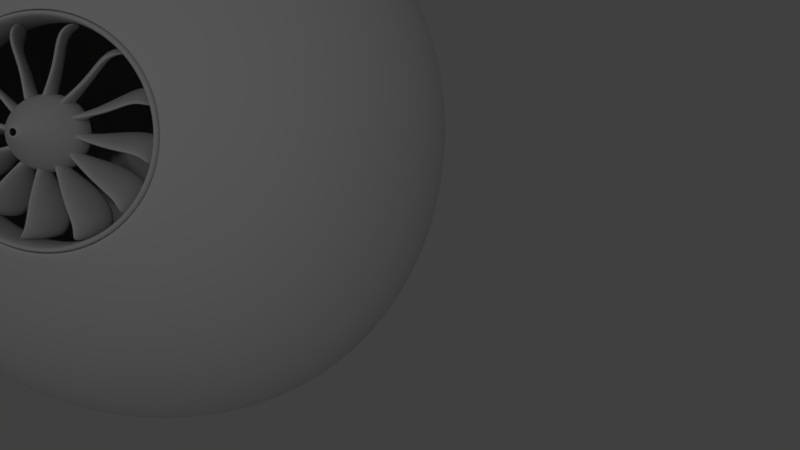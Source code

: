 # Source: practice_sphere_with_turbine.blend  (saved by Blender 2.79.0; exported with 4.5.12 LTS)
import bpy
from mathutils import Matrix  # noqa: F401  (used for matrix-valued properties, if any)

bpy.ops.wm.read_factory_settings(use_empty=True)
scene = bpy.context.scene
scene.name = 'Scene'

# ---- collections
col_collection_1 = bpy.data.collections.new('Collection 1'); scene.collection.children.link(col_collection_1)

# ---- materials (node trees are filled in below, after node groups)
mat_material = bpy.data.materials.new('Material')
mat_material.alpha_threshold = 0.0
mat_material.roughness = 0.5
mat_material.line_color = (0.0, 0.0, 0.0, 1.0)

# ---- material node trees

# ---- world
world_world = bpy.data.worlds.new('World'); scene.world = world_world
world_world.color = (0.05088, 0.05088, 0.05088)
world_world.use_sun_shadow = False
world_world.sun_shadow_jitter_overblur = 0.0
world_world.cycles.sampling_method = 'MANUAL'

# ---- cameras
cam_camera = bpy.data.cameras.new('Camera')
cam_camera.clip_end = 100.0
cam_camera.lens = 35.0
cam_camera.sensor_width = 32.0
cam_camera.sensor_height = 18.0
cam_camera.ortho_scale = 7.314
cam_camera.dof.focus_distance = 0.0

# ---- lights
light_lamp = bpy.data.lights.new('Lamp', 'POINT')
light_lamp.transmission_factor = 0.0
light_lamp.cutoff_distance = 30.0
light_lamp.energy = 100.0
light_lamp.shadow_buffer_clip_start = 1.001
light_lamp.shadow_soft_size = 0.1
light_lamp.shadow_maximum_resolution = 0.006
light_lamp.use_absolute_resolution = True

# ---- meshes
me_cube = bpy.data.meshes.new('Cube')
me_cube.from_pydata([(4.959e-08, 6.566e-08, -0.8419), (0.08577, 4.843e-08, -0.8383), (0.1707, 2.887e-08, -0.8275), (0.2538, 7.451e-09, -0.8094), (0.3342, -1.444e-08, -0.7842), (0.4111, -3.539e-08, -0.7517), (0.4836, -5.681e-08, -0.7122), (0.5507, -7.823e-08, -0.6655), (3.353e-08, -0.08577, -0.8383), (1.723e-08, -0.1707, -0.8275), (0.0, -0.2538, -0.8094), (-1.56e-08, -0.3342, -0.7842), (-2.794e-08, -0.4111, -0.7517), (-4.191e-08, -0.4836, -0.7122), (-6.147e-08, -0.5507, -0.6655), (-0.08577, 8.382e-08, -0.8383), (-0.1707, 1.006e-07, -0.8275), (-0.2538, 1.192e-07, -0.8094), (-0.3342, 1.353e-07, -0.7842), (-0.4111, 1.471e-07, -0.7517), (-0.4836, 1.602e-07, -0.7122), (-0.5507, 1.695e-07, -0.6655), (6.147e-08, 0.08577, -0.8383), (7.497e-08, 0.1707, -0.8275), (8.941e-08, 0.2538, -0.8094), (1.015e-07, 0.3342, -0.7842), (1.118e-07, 0.4111, -0.7517), (1.22e-07, 0.4836, -0.7122), (1.322e-07, 0.5507, -0.6655), (0.0854, 0.0854, -0.8347), (0.1699, 0.08445, -0.8239), (0.2527, 0.08312, -0.8059), (0.3327, 0.0816, -0.7808), (0.4093, 0.08008, -0.7485), (0.4815, 0.07875, -0.7091), (0.5483, 0.0778, -0.6626), (0.08445, 0.1699, -0.8239), (0.168, 0.168, -0.8132), (0.2498, 0.1653, -0.7955), (0.3289, 0.1622, -0.7707), (0.4046, 0.1591, -0.7389), (0.4758, 0.1563, -0.7001), (0.5417, 0.1544, -0.6543), (0.08312, 0.2527, -0.8059), (0.1653, 0.2498, -0.7955), (0.2457, 0.2457, -0.7782), (0.3234, 0.241, -0.7541), (0.3975, 0.2361, -0.7233), (0.4672, 0.2316, -0.6856), (0.5316, 0.2284, -0.6412), (0.0816, 0.3327, -0.7808), (0.1622, 0.3289, -0.7707), (0.241, 0.3234, -0.7541), (0.3169, 0.3169, -0.7311), (0.3889, 0.3099, -0.7018), (0.4564, 0.3035, -0.666), (0.5186, 0.2988, -0.6237), (0.08008, 0.4093, -0.7485), (0.1591, 0.4046, -0.7389), (0.2361, 0.3975, -0.7233), (0.3099, 0.3889, -0.7018), (0.3795, 0.3795, -0.6747), (0.4442, 0.3707, -0.6416), (0.5034, 0.3642, -0.6023), (0.07875, 0.4815, -0.7091), (0.1563, 0.4758, -0.7001), (0.2316, 0.4672, -0.6856), (0.3035, 0.4564, -0.666), (0.3707, 0.4442, -0.6416), (0.4324, 0.4324, -0.6122), (0.4879, 0.423, -0.5775), (0.0778, 0.5483, -0.6626), (0.1544, 0.5417, -0.6543), (0.2284, 0.5316, -0.6412), (0.2988, 0.5186, -0.6237), (0.3642, 0.5034, -0.6023), (0.423, 0.4879, -0.5775), (0.4739, 0.4739, -0.5498), (0.08539, -0.08539, -0.8347), (0.08445, -0.1699, -0.8239), (0.08312, -0.2527, -0.8059), (0.0816, -0.3327, -0.7808), (0.08008, -0.4093, -0.7485), (0.07875, -0.4815, -0.7091), (0.0778, -0.5483, -0.6626), (0.1699, -0.08445, -0.8239), (0.168, -0.168, -0.8132), (0.1653, -0.2498, -0.7955), (0.1622, -0.3289, -0.7707), (0.1591, -0.4046, -0.7389), (0.1563, -0.4758, -0.7001), (0.1544, -0.5417, -0.6543), (0.2527, -0.08312, -0.8059), (0.2498, -0.1653, -0.7955), (0.2457, -0.2457, -0.7782), (0.241, -0.3234, -0.7541), (0.2361, -0.3975, -0.7233), (0.2316, -0.4672, -0.6856), (0.2284, -0.5316, -0.6412), (0.3327, -0.0816, -0.7808), (0.3289, -0.1622, -0.7707), (0.3234, -0.241, -0.7541), (0.3169, -0.3169, -0.7311), (0.3099, -0.3889, -0.7018), (0.3035, -0.4564, -0.666), (0.2988, -0.5186, -0.6237), (0.4093, -0.08008, -0.7485), (0.4046, -0.1591, -0.7389), (0.3975, -0.2361, -0.7233), (0.3889, -0.3099, -0.7018), (0.3795, -0.3795, -0.6747), (0.3707, -0.4442, -0.6416), (0.3642, -0.5034, -0.6023), (0.4815, -0.07875, -0.7091), (0.4758, -0.1563, -0.7001), (0.4672, -0.2316, -0.6856), (0.4564, -0.3035, -0.666), (0.4442, -0.3707, -0.6416), (0.4324, -0.4324, -0.6122), (0.423, -0.4879, -0.5775), (0.5483, -0.0778, -0.6626), (0.5417, -0.1544, -0.6543), (0.5316, -0.2284, -0.6412), (0.5186, -0.2988, -0.6237), (0.5034, -0.3642, -0.6023), (0.4879, -0.423, -0.5775), (0.4739, -0.4739, -0.5498), (-0.08539, -0.08539, -0.8347), (-0.1699, -0.08445, -0.8239), (-0.2527, -0.08312, -0.8059), (-0.3327, -0.0816, -0.7808), (-0.4093, -0.08008, -0.7485), (-0.4815, -0.07875, -0.7091), (-0.5483, -0.0778, -0.6626), (-0.08445, -0.1699, -0.8239), (-0.168, -0.168, -0.8132), (-0.2498, -0.1653, -0.7955), (-0.3289, -0.1622, -0.7707), (-0.4046, -0.1591, -0.7389), (-0.4758, -0.1563, -0.7001), (-0.5417, -0.1544, -0.6543), (-0.08312, -0.2527, -0.8059), (-0.1653, -0.2498, -0.7955), (-0.2457, -0.2457, -0.7782), (-0.3234, -0.241, -0.7541), (-0.3975, -0.2361, -0.7233), (-0.4672, -0.2316, -0.6856), (-0.5316, -0.2284, -0.6412), (-0.0816, -0.3327, -0.7808), (-0.1622, -0.3289, -0.7707), (-0.241, -0.3234, -0.7541), (-0.3169, -0.3169, -0.7311), (-0.3889, -0.3099, -0.7018), (-0.4564, -0.3035, -0.666), (-0.5186, -0.2988, -0.6237), (-0.08008, -0.4093, -0.7485), (-0.1591, -0.4046, -0.7389), (-0.2361, -0.3975, -0.7233), (-0.3099, -0.3889, -0.7018), (-0.3795, -0.3795, -0.6747), (-0.4442, -0.3707, -0.6416), (-0.5034, -0.3642, -0.6023), (-0.07875, -0.4815, -0.7091), (-0.1563, -0.4758, -0.7001), (-0.2316, -0.4672, -0.6856), (-0.3035, -0.4564, -0.666), (-0.3707, -0.4442, -0.6416), (-0.4324, -0.4324, -0.6122), (-0.4879, -0.423, -0.5775), (-0.0778, -0.5483, -0.6626), (-0.1544, -0.5417, -0.6543), (-0.2284, -0.5316, -0.6412), (-0.2988, -0.5186, -0.6237), (-0.3642, -0.5034, -0.6023), (-0.423, -0.4879, -0.5775), (-0.4739, -0.4739, -0.5498), (-0.08539, 0.0854, -0.8347), (-0.08445, 0.1699, -0.8239), (-0.08312, 0.2527, -0.8059), (-0.0816, 0.3327, -0.7808), (-0.08008, 0.4093, -0.7485), (-0.07875, 0.4815, -0.7091), (-0.0778, 0.5483, -0.6626), (-0.1699, 0.08445, -0.8239), (-0.168, 0.168, -0.8132), (-0.1653, 0.2498, -0.7955), (-0.1622, 0.3289, -0.7707), (-0.1591, 0.4046, -0.7389), (-0.1563, 0.4758, -0.7001), (-0.1544, 0.5417, -0.6543), (-0.2527, 0.08312, -0.8059), (-0.2498, 0.1653, -0.7955), (-0.2457, 0.2457, -0.7782), (-0.241, 0.3234, -0.7541), (-0.2361, 0.3975, -0.7233), (-0.2316, 0.4672, -0.6856), (-0.2284, 0.5316, -0.6412), (-0.3327, 0.0816, -0.7808), (-0.3289, 0.1622, -0.7707), (-0.3234, 0.241, -0.7541), (-0.3169, 0.3169, -0.7311), (-0.3099, 0.3889, -0.7018), (-0.3035, 0.4564, -0.666), (-0.2988, 0.5186, -0.6237), (-0.4093, 0.08008, -0.7485), (-0.4046, 0.1591, -0.7389), (-0.3975, 0.2361, -0.7233), (-0.3889, 0.3099, -0.7018), (-0.3795, 0.3795, -0.6747), (-0.3707, 0.4442, -0.6416), (-0.3642, 0.5034, -0.6023), (-0.4815, 0.07875, -0.7091), (-0.4758, 0.1563, -0.7001), (-0.4672, 0.2316, -0.6856), (-0.4564, 0.3035, -0.666), (-0.4442, 0.3707, -0.6416), (-0.4324, 0.4324, -0.6122), (-0.423, 0.4879, -0.5775), (-0.5483, 0.0778, -0.6626), (-0.5417, 0.1544, -0.6543), (-0.5316, 0.2284, -0.6412), (-0.5186, 0.2988, -0.6237), (-0.5034, 0.3642, -0.6023), (-0.4879, 0.423, -0.5775), (-0.4739, 0.4739, -0.5498), (-6.333e-08, -1.703e-07, 0.8419), (-3.725e-08, 0.08577, 0.8383), (-7.451e-09, 0.1707, 0.8275), (2.049e-08, 0.2538, 0.8094), (4.61e-08, 0.3342, 0.7842), (6.706e-08, 0.4111, 0.7517), (9.034e-08, 0.4836, 0.7122), (1.136e-07, 0.5507, 0.6655), (-0.08577, -1.397e-07, 0.8383), (-0.1707, -1.09e-07, 0.8275), (-0.2538, -7.823e-08, 0.8094), (-0.3342, -4.75e-08, 0.7842), (-0.4111, -2.049e-08, 0.7517), (-0.4836, 7.451e-09, 0.7122), (-0.5507, 3.539e-08, 0.6655), (-9.127e-08, -0.08577, 0.8383), (-1.206e-07, -0.1707, 0.8275), (-1.471e-07, -0.2538, 0.8094), (-1.73e-07, -0.3342, 0.7842), (-1.956e-07, -0.4111, 0.7517), (-2.114e-07, -0.4836, 0.7122), (-2.31e-07, -0.5507, 0.6655), (0.08577, -1.993e-07, 0.8383), (0.1707, -2.263e-07, 0.8275), (0.2538, -2.459e-07, 0.8094), (0.3342, -2.654e-07, 0.7842), (0.3855, -2.735e-07, 0.7676), (0.08539, 0.08539, 0.8347), (0.08445, 0.1699, 0.8239), (0.08312, 0.2527, 0.8059), (0.0816, 0.3327, 0.7808), (0.08008, 0.4093, 0.7485), (0.07875, 0.4815, 0.7091), (0.0778, 0.5483, 0.6626), (0.1699, 0.08445, 0.8239), (0.168, 0.168, 0.8132), (0.1653, 0.2498, 0.7955), (0.1622, 0.3289, 0.7707), (0.1591, 0.4046, 0.7389), (0.1563, 0.4758, 0.7001), (0.1544, 0.5417, 0.6543), (0.2527, 0.08312, 0.8059), (0.2498, 0.1653, 0.7955), (0.2457, 0.2457, 0.7782), (0.241, 0.3234, 0.7541), (0.2361, 0.3975, 0.7233), (0.2316, 0.4672, 0.6856), (0.2284, 0.5316, 0.6412), (0.3327, 0.0816, 0.7808), (0.3289, 0.1622, 0.7707), (0.3234, 0.241, 0.7541), (0.3169, 0.3169, 0.7311), (0.3099, 0.3889, 0.7018), (0.3035, 0.4564, 0.666), (0.2988, 0.5186, 0.6237), (0.392, 0.06993, 0.7611), (0.4111, 0.1351, 0.742), (0.4415, 0.1911, 0.7117), (0.3889, 0.3099, 0.7018), (0.3795, 0.3795, 0.6747), (0.3707, 0.4442, 0.6416), (0.3642, 0.5034, 0.6023), (0.481, 0.234, 0.6721), (0.4564, 0.3035, 0.666), (0.4442, 0.3707, 0.6416), (0.4324, 0.4324, 0.6122), (0.423, 0.4879, 0.5775), (0.5271, 0.261, 0.626), (0.5186, 0.2988, 0.6237), (0.5034, 0.3642, 0.6023), (0.4879, 0.423, 0.5775), (0.4739, 0.4739, 0.5498), (-0.08539, 0.08539, 0.8347), (-0.1699, 0.08445, 0.8239), (-0.2527, 0.08312, 0.8059), (-0.3327, 0.0816, 0.7808), (-0.4093, 0.08008, 0.7485), (-0.4815, 0.07875, 0.7091), (-0.5483, 0.0778, 0.6626), (-0.08445, 0.1699, 0.8239), (-0.168, 0.168, 0.8132), (-0.2498, 0.1653, 0.7955), (-0.3289, 0.1622, 0.7707), (-0.4046, 0.1591, 0.7389), (-0.4758, 0.1563, 0.7001), (-0.5417, 0.1544, 0.6543), (-0.08312, 0.2527, 0.8059), (-0.1653, 0.2498, 0.7955), (-0.2457, 0.2457, 0.7782), (-0.3234, 0.241, 0.7541), (-0.3975, 0.2361, 0.7233), (-0.4672, 0.2316, 0.6856), (-0.5316, 0.2284, 0.6412), (-0.0816, 0.3327, 0.7808), (-0.1622, 0.3289, 0.7707), (-0.241, 0.3234, 0.7541), (-0.3169, 0.3169, 0.7311), (-0.3889, 0.3099, 0.7018), (-0.4564, 0.3035, 0.666), (-0.5186, 0.2988, 0.6237), (-0.08008, 0.4093, 0.7485), (-0.1591, 0.4046, 0.7389), (-0.2361, 0.3975, 0.7233), (-0.3099, 0.3889, 0.7018), (-0.3795, 0.3795, 0.6747), (-0.4442, 0.3707, 0.6416), (-0.5034, 0.3642, 0.6023), (-0.07875, 0.4815, 0.7091), (-0.1563, 0.4758, 0.7001), (-0.2316, 0.4672, 0.6856), (-0.3035, 0.4564, 0.666), (-0.3707, 0.4442, 0.6416), (-0.4324, 0.4324, 0.6122), (-0.4879, 0.423, 0.5775), (-0.0778, 0.5483, 0.6626), (-0.1544, 0.5417, 0.6543), (-0.2284, 0.5316, 0.6412), (-0.2988, 0.5186, 0.6237), (-0.3642, 0.5034, 0.6023), (-0.423, 0.4879, 0.5775), (-0.4739, 0.4739, 0.5498), (-0.0854, -0.0854, 0.8347), (-0.08445, -0.1699, 0.8239), (-0.08312, -0.2527, 0.8059), (-0.0816, -0.3327, 0.7808), (-0.08008, -0.4093, 0.7485), (-0.07875, -0.4815, 0.7091), (-0.0778, -0.5483, 0.6626), (-0.1699, -0.08445, 0.8239), (-0.168, -0.168, 0.8132), (-0.1653, -0.2498, 0.7955), (-0.1622, -0.3289, 0.7707), (-0.1591, -0.4046, 0.7389), (-0.1563, -0.4758, 0.7001), (-0.1544, -0.5417, 0.6543), (-0.2527, -0.08312, 0.8059), (-0.2498, -0.1653, 0.7955), (-0.2457, -0.2457, 0.7782), (-0.241, -0.3234, 0.7541), (-0.2361, -0.3975, 0.7233), (-0.2316, -0.4672, 0.6856), (-0.2284, -0.5316, 0.6412), (-0.3327, -0.0816, 0.7808), (-0.3289, -0.1622, 0.7707), (-0.3234, -0.241, 0.7541), (-0.3169, -0.3169, 0.7311), (-0.3099, -0.3889, 0.7018), (-0.3035, -0.4564, 0.666), (-0.2988, -0.5186, 0.6237), (-0.4093, -0.08008, 0.7485), (-0.4046, -0.1591, 0.7389), (-0.3975, -0.2361, 0.7233), (-0.3889, -0.3099, 0.7018), (-0.3795, -0.3795, 0.6747), (-0.3707, -0.4442, 0.6416), (-0.3642, -0.5034, 0.6023), (-0.4815, -0.07875, 0.7091), (-0.4758, -0.1563, 0.7001), (-0.4672, -0.2316, 0.6856), (-0.4564, -0.3035, 0.666), (-0.4442, -0.3707, 0.6416), (-0.4324, -0.4324, 0.6122), (-0.423, -0.4879, 0.5775), (-0.5483, -0.0778, 0.6626), (-0.5417, -0.1544, 0.6543), (-0.5316, -0.2284, 0.6412), (-0.5186, -0.2988, 0.6237), (-0.5034, -0.3642, 0.6023), (-0.4879, -0.423, 0.5775), (-0.4739, -0.4739, 0.5498), (0.08539, -0.0854, 0.8347), (0.1699, -0.08445, 0.8239), (0.2527, -0.08312, 0.8059), (0.3327, -0.0816, 0.7808), (0.392, -0.06994, 0.7611), (0.08445, -0.1699, 0.8239), (0.168, -0.168, 0.8132), (0.2498, -0.1653, 0.7955), (0.3289, -0.1622, 0.7707), (0.4111, -0.1351, 0.742), (0.08312, -0.2527, 0.8059), (0.1653, -0.2498, 0.7955), (0.2457, -0.2457, 0.7782), (0.3234, -0.241, 0.7541), (0.4415, -0.1911, 0.7117), (0.481, -0.234, 0.6721), (0.5271, -0.261, 0.626), (0.0816, -0.3327, 0.7808), (0.1622, -0.3289, 0.7707), (0.241, -0.3234, 0.7541), (0.3169, -0.3169, 0.7311), (0.3889, -0.3099, 0.7018), (0.4564, -0.3035, 0.666), (0.5186, -0.2988, 0.6237), (0.08008, -0.4093, 0.7485), (0.1591, -0.4046, 0.7389), (0.2361, -0.3975, 0.7233), (0.3099, -0.3889, 0.7018), (0.3795, -0.3795, 0.6747), (0.4442, -0.3707, 0.6416), (0.5034, -0.3642, 0.6023), (0.07875, -0.4815, 0.7091), (0.1563, -0.4758, 0.7001), (0.2316, -0.4672, 0.6856), (0.3035, -0.4564, 0.666), (0.3707, -0.4442, 0.6416), (0.4324, -0.4324, 0.6122), (0.4879, -0.423, 0.5775), (0.0778, -0.5483, 0.6626), (0.1544, -0.5417, 0.6543), (0.2284, -0.5316, 0.6412), (0.2988, -0.5186, 0.6237), (0.3642, -0.5034, 0.6023), (0.423, -0.4879, 0.5775), (0.4739, -0.4739, 0.5498), (0.8419, -2.778e-07, 0.0), (0.8383, 0.08577, 0.0), (0.8275, 0.1707, 0.0), (0.8094, 0.2538, 0.0), (0.7842, 0.3342, -2.328e-10), (0.7517, 0.4111, 0.0), (0.7122, 0.4836, 4.657e-10), (0.6655, 0.5507, 0.0), (0.8383, -2.943e-07, 0.08577), (0.8275, -3.101e-07, 0.1707), (0.8094, -3.204e-07, 0.2538), (0.7842, -3.264e-07, 0.3342), (0.7676, -3.3e-07, 0.3855), (0.8383, -0.08578, 0.0), (0.8275, -0.1707, 0.0), (0.8094, -0.2538, 0.0), (0.7842, -0.3342, 2.328e-10), (0.7517, -0.4111, 0.0), (0.7122, -0.4836, -4.657e-10), (0.6655, -0.5507, 0.0), (0.8383, -2.608e-07, -0.08577), (0.8275, -2.384e-07, -0.1707), (0.8094, -2.179e-07, -0.2538), (0.7842, -1.942e-07, -0.3342), (0.7517, -1.695e-07, -0.4111), (0.7122, -1.499e-07, -0.4836), (0.6655, -1.248e-07, -0.5507), (0.8347, 0.08539, -0.08539), (0.8239, 0.1699, -0.08445), (0.8059, 0.2527, -0.08312), (0.7808, 0.3327, -0.0816), (0.7485, 0.4093, -0.08008), (0.7091, 0.4815, -0.07875), (0.6626, 0.5483, -0.0778), (0.8239, 0.08445, -0.1699), (0.8132, 0.168, -0.168), (0.7955, 0.2498, -0.1653), (0.7707, 0.3289, -0.1622), (0.7389, 0.4046, -0.1591), (0.7001, 0.4758, -0.1563), (0.6543, 0.5417, -0.1544), (0.8059, 0.08312, -0.2527), (0.7955, 0.1653, -0.2498), (0.7782, 0.2457, -0.2457), (0.7541, 0.3234, -0.241), (0.7233, 0.3975, -0.2361), (0.6856, 0.4672, -0.2316), (0.6412, 0.5316, -0.2284), (0.7808, 0.0816, -0.3327), (0.7707, 0.1622, -0.3289), (0.7541, 0.241, -0.3234), (0.7311, 0.3169, -0.3169), (0.7018, 0.3889, -0.3099), (0.666, 0.4564, -0.3035), (0.6237, 0.5186, -0.2988), (0.7485, 0.08008, -0.4093), (0.7389, 0.1591, -0.4046), (0.7233, 0.2361, -0.3975), (0.7018, 0.3099, -0.3889), (0.6747, 0.3795, -0.3795), (0.6416, 0.4442, -0.3707), (0.6023, 0.5034, -0.3642), (0.7091, 0.07875, -0.4815), (0.7001, 0.1563, -0.4758), (0.6856, 0.2316, -0.4672), (0.666, 0.3035, -0.4564), (0.6416, 0.3707, -0.4442), (0.6122, 0.4324, -0.4324), (0.5775, 0.4879, -0.423), (0.6626, 0.0778, -0.5483), (0.6543, 0.1544, -0.5417), (0.6412, 0.2284, -0.5316), (0.6237, 0.2988, -0.5186), (0.6023, 0.3642, -0.5034), (0.5775, 0.423, -0.4879), (0.5498, 0.4739, -0.4739), (0.8347, 0.08539, 0.08539), (0.8239, 0.08445, 0.1699), (0.8059, 0.08312, 0.2527), (0.7808, 0.0816, 0.3327), (0.7611, 0.06993, 0.392), (0.8239, 0.1699, 0.08445), (0.8132, 0.168, 0.168), (0.7955, 0.1653, 0.2498), (0.7707, 0.1622, 0.3289), (0.742, 0.1351, 0.4111), (0.8059, 0.2527, 0.08312), (0.7955, 0.2498, 0.1653), (0.7782, 0.2457, 0.2457), (0.7541, 0.241, 0.3234), (0.7117, 0.1911, 0.4415), (0.6721, 0.234, 0.481), (0.626, 0.261, 0.5271), (0.7808, 0.3327, 0.0816), (0.7707, 0.3289, 0.1622), (0.7541, 0.3234, 0.241), (0.7311, 0.3169, 0.3169), (0.7018, 0.3099, 0.3889), (0.666, 0.3035, 0.4564), (0.6237, 0.2988, 0.5186), (0.7485, 0.4093, 0.08008), (0.7389, 0.4046, 0.1591), (0.7233, 0.3975, 0.2361), (0.7018, 0.3889, 0.3099), (0.6747, 0.3795, 0.3795), (0.6416, 0.3707, 0.4442), (0.6023, 0.3642, 0.5034), (0.7091, 0.4815, 0.07875), (0.7001, 0.4758, 0.1563), (0.6856, 0.4672, 0.2316), (0.666, 0.4564, 0.3035), (0.6416, 0.4442, 0.3707), (0.6122, 0.4324, 0.4324), (0.5775, 0.423, 0.4879), (0.6626, 0.5483, 0.0778), (0.6543, 0.5417, 0.1544), (0.6412, 0.5316, 0.2284), (0.6237, 0.5186, 0.2988), (0.6023, 0.5034, 0.3642), (0.5775, 0.4879, 0.423), (0.5498, 0.4739, 0.4739), (0.8347, -0.0854, 0.08539), (0.8239, -0.1699, 0.08445), (0.8059, -0.2527, 0.08312), (0.7808, -0.3327, 0.0816), (0.7485, -0.4093, 0.08008), (0.7091, -0.4815, 0.07875), (0.6626, -0.5483, 0.0778), (0.8239, -0.08445, 0.1699), (0.8132, -0.168, 0.168), (0.7955, -0.2498, 0.1653), (0.7707, -0.3289, 0.1622), (0.7389, -0.4046, 0.1591), (0.7001, -0.4758, 0.1563), (0.6543, -0.5417, 0.1544), (0.8059, -0.08312, 0.2527), (0.7955, -0.1653, 0.2498), (0.7782, -0.2457, 0.2457), (0.7541, -0.3234, 0.241), (0.7233, -0.3975, 0.2361), (0.6856, -0.4672, 0.2316), (0.6412, -0.5316, 0.2284), (0.7808, -0.0816, 0.3327), (0.7707, -0.1622, 0.3289), (0.7541, -0.241, 0.3234), (0.7311, -0.3169, 0.3169), (0.7018, -0.3889, 0.3099), (0.666, -0.4564, 0.3035), (0.6237, -0.5186, 0.2988), (0.7611, -0.06994, 0.392), (0.742, -0.1351, 0.4111), (0.7117, -0.1911, 0.4415), (0.7018, -0.3099, 0.3889), (0.6747, -0.3795, 0.3795), (0.6416, -0.4442, 0.3707), (0.6023, -0.5034, 0.3642), (0.6721, -0.234, 0.481), (0.666, -0.3035, 0.4564), (0.6416, -0.3707, 0.4442), (0.6122, -0.4324, 0.4324), (0.5775, -0.4879, 0.423), (0.626, -0.261, 0.5271), (0.6237, -0.2988, 0.5186), (0.6023, -0.3642, 0.5034), (0.5775, -0.423, 0.4879), (0.5498, -0.4739, 0.4739), (0.8347, -0.0854, -0.08539), (0.8239, -0.08445, -0.1699), (0.8059, -0.08312, -0.2527), (0.7808, -0.0816, -0.3327), (0.7485, -0.08008, -0.4093), (0.7091, -0.07875, -0.4815), (0.6626, -0.0778, -0.5483), (0.8239, -0.1699, -0.08445), (0.8132, -0.168, -0.168), (0.7955, -0.1653, -0.2498), (0.7707, -0.1622, -0.3289), (0.7389, -0.1591, -0.4046), (0.7001, -0.1563, -0.4758), (0.6543, -0.1544, -0.5417), (0.8059, -0.2527, -0.08312), (0.7955, -0.2498, -0.1653), (0.7782, -0.2457, -0.2457), (0.7541, -0.241, -0.3234), (0.7233, -0.2361, -0.3975), (0.6856, -0.2316, -0.4672), (0.6412, -0.2284, -0.5316), (0.7808, -0.3327, -0.0816), (0.7707, -0.3289, -0.1622), (0.7541, -0.3234, -0.241), (0.7311, -0.3169, -0.3169), (0.7018, -0.3099, -0.3889), (0.666, -0.3035, -0.4564), (0.6237, -0.2988, -0.5186), (0.7485, -0.4093, -0.08008), (0.7389, -0.4046, -0.1591), (0.7233, -0.3975, -0.2361), (0.7018, -0.3889, -0.3099), (0.6747, -0.3795, -0.3795), (0.6416, -0.3707, -0.4442), (0.6023, -0.3642, -0.5034), (0.7091, -0.4815, -0.07875), (0.7001, -0.4758, -0.1563), (0.6856, -0.4672, -0.2316), (0.666, -0.4564, -0.3035), (0.6416, -0.4442, -0.3707), (0.6122, -0.4324, -0.4324), (0.5775, -0.423, -0.4879), (0.6626, -0.5483, -0.0778), (0.6543, -0.5417, -0.1544), (0.6412, -0.5316, -0.2284), (0.6237, -0.5186, -0.2988), (0.6023, -0.5034, -0.3642), (0.5775, -0.4879, -0.423), (0.5498, -0.4739, -0.4739), (-2.309e-07, -0.8419, 0.0), (0.08577, -0.8383, 0.0), (0.1707, -0.8275, 0.0), (0.2538, -0.8094, 0.0), (0.3342, -0.7842, -2.328e-10), (0.4111, -0.7517, 0.0), (0.4836, -0.7122, 4.657e-10), (0.5507, -0.6655, 0.0), (-2.459e-07, -0.8383, 0.08577), (-2.552e-07, -0.8275, 0.1707), (-2.626e-07, -0.8094, 0.2538), (-2.659e-07, -0.7842, 0.3342), (-2.682e-07, -0.7517, 0.4111), (-2.673e-07, -0.7122, 0.4836), (-2.608e-07, -0.6655, 0.5507), (-0.08577, -0.8383, 0.0), (-0.1707, -0.8275, 0.0), (-0.2538, -0.8094, 0.0), (-0.3342, -0.7842, 2.328e-10), (-0.4111, -0.7517, 0.0), (-0.4836, -0.7122, -4.657e-10), (-0.5507, -0.6655, 0.0), (-2.161e-07, -0.8383, -0.08577), (-2.002e-07, -0.8275, -0.1707), (-1.807e-07, -0.8094, -0.2538), (-1.609e-07, -0.7842, -0.3342), (-1.397e-07, -0.7517, -0.4111), (-1.183e-07, -0.7122, -0.4836), (-9.872e-08, -0.6655, -0.5507), (0.08539, -0.8347, -0.08539), (0.1699, -0.8239, -0.08445), (0.2527, -0.8059, -0.08312), (0.3327, -0.7808, -0.0816), (0.4093, -0.7485, -0.08008), (0.4815, -0.7091, -0.07875), (0.5483, -0.6626, -0.0778), (0.08445, -0.8239, -0.1699), (0.168, -0.8132, -0.168), (0.2498, -0.7955, -0.1653), (0.3289, -0.7707, -0.1622), (0.4046, -0.7389, -0.1591), (0.4758, -0.7001, -0.1563), (0.5417, -0.6543, -0.1544), (0.08312, -0.8059, -0.2527), (0.1653, -0.7955, -0.2498), (0.2457, -0.7782, -0.2457), (0.3234, -0.7541, -0.241), (0.3975, -0.7233, -0.2361), (0.4672, -0.6856, -0.2316), (0.5316, -0.6412, -0.2284), (0.0816, -0.7808, -0.3327), (0.1622, -0.7707, -0.3289), (0.241, -0.7541, -0.3234), (0.3169, -0.7311, -0.3169), (0.3889, -0.7018, -0.3099), (0.4564, -0.666, -0.3035), (0.5186, -0.6237, -0.2988), (0.08008, -0.7485, -0.4093), (0.1591, -0.7389, -0.4046), (0.2361, -0.7233, -0.3975), (0.3099, -0.7018, -0.3889), (0.3795, -0.6747, -0.3795), (0.4442, -0.6416, -0.3707), (0.5034, -0.6023, -0.3642), (0.07875, -0.7091, -0.4815), (0.1563, -0.7001, -0.4758), (0.2316, -0.6856, -0.4672), (0.3035, -0.666, -0.4564), (0.3707, -0.6416, -0.4442), (0.4324, -0.6122, -0.4324), (0.4879, -0.5775, -0.423), (0.0778, -0.6626, -0.5483), (0.1544, -0.6543, -0.5417), (0.2284, -0.6412, -0.5316), (0.2988, -0.6237, -0.5186), (0.3642, -0.6023, -0.5034), (0.423, -0.5775, -0.4879), (0.4739, -0.5498, -0.4739), (0.08539, -0.8347, 0.08539), (0.08445, -0.8239, 0.1699), (0.08312, -0.8059, 0.2527), (0.0816, -0.7808, 0.3327), (0.08008, -0.7485, 0.4093), (0.07875, -0.7091, 0.4815), (0.0778, -0.6626, 0.5483), (0.1699, -0.8239, 0.08445), (0.168, -0.8132, 0.168), (0.1653, -0.7955, 0.2498), (0.1622, -0.7707, 0.3289), (0.1591, -0.7389, 0.4046), (0.1563, -0.7001, 0.4758), (0.1544, -0.6543, 0.5417), (0.2527, -0.8059, 0.08312), (0.2498, -0.7955, 0.1653), (0.2457, -0.7782, 0.2457), (0.241, -0.7541, 0.3234), (0.2361, -0.7233, 0.3975), (0.2316, -0.6856, 0.4672), (0.2284, -0.6412, 0.5316), (0.3327, -0.7808, 0.0816), (0.3289, -0.7707, 0.1622), (0.3234, -0.7541, 0.241), (0.3169, -0.7311, 0.3169), (0.3099, -0.7018, 0.3889), (0.3035, -0.666, 0.4564), (0.2988, -0.6237, 0.5186), (0.4093, -0.7485, 0.08008), (0.4046, -0.7389, 0.1591), (0.3975, -0.7233, 0.2361), (0.3889, -0.7018, 0.3099), (0.3795, -0.6747, 0.3795), (0.3707, -0.6416, 0.4442), (0.3642, -0.6023, 0.5034), (0.4815, -0.7091, 0.07875), (0.4758, -0.7001, 0.1563), (0.4672, -0.6856, 0.2316), (0.4564, -0.666, 0.3035), (0.4442, -0.6416, 0.3707), (0.4324, -0.6122, 0.4324), (0.423, -0.5775, 0.4879), (0.5483, -0.6626, 0.0778), (0.5417, -0.6543, 0.1544), (0.5316, -0.6412, 0.2284), (0.5186, -0.6237, 0.2988), (0.5034, -0.6023, 0.3642), (0.4879, -0.5775, 0.423), (0.4739, -0.5498, 0.4739), (-0.0854, -0.8347, 0.08539), (-0.1699, -0.8239, 0.08445), (-0.2527, -0.8059, 0.08312), (-0.3327, -0.7808, 0.0816), (-0.4093, -0.7485, 0.08008), (-0.4815, -0.7091, 0.07875), (-0.5483, -0.6626, 0.0778), (-0.08445, -0.8239, 0.1699), (-0.168, -0.8132, 0.168), (-0.2498, -0.7955, 0.1653), (-0.3289, -0.7707, 0.1622), (-0.4046, -0.7389, 0.1591), (-0.4758, -0.7001, 0.1563), (-0.5417, -0.6543, 0.1544), (-0.08312, -0.8059, 0.2527), (-0.1653, -0.7955, 0.2498), (-0.2457, -0.7782, 0.2457), (-0.3234, -0.7541, 0.241), (-0.3975, -0.7233, 0.2361), (-0.4672, -0.6856, 0.2316), (-0.5316, -0.6412, 0.2284), (-0.0816, -0.7808, 0.3327), (-0.1622, -0.7707, 0.3289), (-0.241, -0.7541, 0.3234), (-0.3169, -0.7311, 0.3169), (-0.3889, -0.7018, 0.3099), (-0.4564, -0.666, 0.3035), (-0.5186, -0.6237, 0.2988), (-0.08008, -0.7485, 0.4093), (-0.1591, -0.7389, 0.4046), (-0.2361, -0.7233, 0.3975), (-0.3099, -0.7018, 0.3889), (-0.3795, -0.6747, 0.3795), (-0.4442, -0.6416, 0.3707), (-0.5034, -0.6023, 0.3642), (-0.07875, -0.7091, 0.4815), (-0.1563, -0.7001, 0.4758), (-0.2316, -0.6856, 0.4672), (-0.3035, -0.666, 0.4564), (-0.3707, -0.6416, 0.4442), (-0.4324, -0.6122, 0.4324), (-0.4879, -0.5775, 0.423), (-0.0778, -0.6626, 0.5483), (-0.1544, -0.6543, 0.5417), (-0.2284, -0.6412, 0.5316), (-0.2988, -0.6237, 0.5186), (-0.3642, -0.6023, 0.5034), (-0.423, -0.5775, 0.4879), (-0.4739, -0.5498, 0.4739), (-0.0854, -0.8347, -0.08539), (-0.08445, -0.8239, -0.1699), (-0.08312, -0.8059, -0.2527), (-0.0816, -0.7808, -0.3327), (-0.08008, -0.7485, -0.4093), (-0.07875, -0.7091, -0.4815), (-0.0778, -0.6626, -0.5483), (-0.1699, -0.8239, -0.08445), (-0.168, -0.8132, -0.168), (-0.1653, -0.7955, -0.2498), (-0.1622, -0.7707, -0.3289), (-0.1591, -0.7389, -0.4046), (-0.1563, -0.7001, -0.4758), (-0.1544, -0.6543, -0.5417), (-0.2527, -0.8059, -0.08312), (-0.2498, -0.7955, -0.1653), (-0.2457, -0.7782, -0.2457), (-0.241, -0.7541, -0.3234), (-0.2361, -0.7233, -0.3975), (-0.2316, -0.6856, -0.4672), (-0.2284, -0.6412, -0.5316), (-0.3327, -0.7808, -0.0816), (-0.3289, -0.7707, -0.1622), (-0.3234, -0.7541, -0.241), (-0.3169, -0.7311, -0.3169), (-0.3099, -0.7018, -0.3889), (-0.3035, -0.666, -0.4564), (-0.2988, -0.6237, -0.5186), (-0.4093, -0.7485, -0.08008), (-0.4046, -0.7389, -0.1591), (-0.3975, -0.7233, -0.2361), (-0.3889, -0.7018, -0.3099), (-0.3795, -0.6747, -0.3795), (-0.3707, -0.6416, -0.4442), (-0.3642, -0.6023, -0.5034), (-0.4815, -0.7091, -0.07875), (-0.4758, -0.7001, -0.1563), (-0.4672, -0.6856, -0.2316), (-0.4564, -0.666, -0.3035), (-0.4442, -0.6416, -0.3707), (-0.4324, -0.6122, -0.4324), (-0.423, -0.5775, -0.4879), (-0.5483, -0.6626, -0.0778), (-0.5417, -0.6543, -0.1544), (-0.5316, -0.6412, -0.2284), (-0.5186, -0.6237, -0.2988), (-0.5034, -0.6023, -0.3642), (-0.4879, -0.5775, -0.423), (-0.4739, -0.5498, -0.4739), (-0.8419, 1.802e-07, 0.0), (-0.8383, -0.08577, 0.0), (-0.8275, -0.1707, 0.0), (-0.8094, -0.2538, 0.0), (-0.7842, -0.3342, -2.328e-10), (-0.7517, -0.4111, 0.0), (-0.7122, -0.4836, 4.657e-10), (-0.6655, -0.5507, 0.0), (-0.8383, 1.695e-07, 0.08577), (-0.8275, 1.607e-07, 0.1707), (-0.8094, 1.49e-07, 0.2538), (-0.7842, 1.343e-07, 0.3342), (-0.7517, 1.192e-07, 0.4111), (-0.7122, 1.034e-07, 0.4836), (-0.6655, 8.196e-08, 0.5507), (-0.8383, 0.08577, 0.0), (-0.8275, 0.1707, 0.0), (-0.8094, 0.2538, 0.0), (-0.7842, 0.3342, 2.328e-10), (-0.7517, 0.4111, 0.0), (-0.7122, 0.4836, -4.657e-10), (-0.6655, 0.5507, 0.0), (-0.8383, 1.881e-07, -0.08577), (-0.8275, 1.951e-07, -0.1707), (-0.8094, 1.956e-07, -0.2538), (-0.7842, 1.937e-07, -0.3342), (-0.7517, 1.919e-07, -0.4111), (-0.7122, 1.905e-07, -0.4836), (-0.6655, 1.844e-07, -0.5507), (-0.8347, -0.08539, -0.08539), (-0.8239, -0.1699, -0.08445), (-0.8059, -0.2527, -0.08312), (-0.7808, -0.3327, -0.0816), (-0.7485, -0.4093, -0.08008), (-0.7091, -0.4815, -0.07875), (-0.6626, -0.5483, -0.0778), (-0.8239, -0.08445, -0.1699), (-0.8132, -0.168, -0.168), (-0.7955, -0.2498, -0.1653), (-0.7707, -0.3289, -0.1622), (-0.7389, -0.4046, -0.1591), (-0.7001, -0.4758, -0.1563), (-0.6543, -0.5417, -0.1544), (-0.8059, -0.08312, -0.2527), (-0.7955, -0.1653, -0.2498), (-0.7782, -0.2457, -0.2457), (-0.7541, -0.3234, -0.241), (-0.7233, -0.3975, -0.2361), (-0.6856, -0.4672, -0.2316), (-0.6412, -0.5316, -0.2284), (-0.7808, -0.0816, -0.3327), (-0.7707, -0.1622, -0.3289), (-0.7541, -0.241, -0.3234), (-0.7311, -0.3169, -0.3169), (-0.7018, -0.3889, -0.3099), (-0.666, -0.4564, -0.3035), (-0.6237, -0.5186, -0.2988), (-0.7485, -0.08008, -0.4093), (-0.7389, -0.1591, -0.4046), (-0.7233, -0.2361, -0.3975), (-0.7018, -0.3099, -0.3889), (-0.6747, -0.3795, -0.3795), (-0.6416, -0.4442, -0.3707), (-0.6023, -0.5034, -0.3642), (-0.7091, -0.07875, -0.4815), (-0.7001, -0.1563, -0.4758), (-0.6856, -0.2316, -0.4672), (-0.666, -0.3035, -0.4564), (-0.6416, -0.3707, -0.4442), (-0.6122, -0.4324, -0.4324), (-0.5775, -0.4879, -0.423), (-0.6626, -0.0778, -0.5483), (-0.6543, -0.1544, -0.5417), (-0.6412, -0.2284, -0.5316), (-0.6237, -0.2988, -0.5186), (-0.6023, -0.3642, -0.5034), (-0.5775, -0.423, -0.4879), (-0.5498, -0.4739, -0.4739), (-0.8347, -0.08539, 0.08539), (-0.8239, -0.08445, 0.1699), (-0.8059, -0.08312, 0.2527), (-0.7808, -0.0816, 0.3327), (-0.7485, -0.08008, 0.4093), (-0.7091, -0.07875, 0.4815), (-0.6626, -0.0778, 0.5483), (-0.8239, -0.1699, 0.08445), (-0.8132, -0.168, 0.168), (-0.7955, -0.1653, 0.2498), (-0.7707, -0.1622, 0.3289), (-0.7389, -0.1591, 0.4046), (-0.7001, -0.1563, 0.4758), (-0.6543, -0.1544, 0.5417), (-0.8059, -0.2527, 0.08312), (-0.7955, -0.2498, 0.1653), (-0.7782, -0.2457, 0.2457), (-0.7541, -0.241, 0.3234), (-0.7233, -0.2361, 0.3975), (-0.6856, -0.2316, 0.4672), (-0.6412, -0.2284, 0.5316), (-0.7808, -0.3327, 0.0816), (-0.7707, -0.3289, 0.1622), (-0.7541, -0.3234, 0.241), (-0.7311, -0.3169, 0.3169), (-0.7018, -0.3099, 0.3889), (-0.666, -0.3035, 0.4564), (-0.6237, -0.2988, 0.5186), (-0.7485, -0.4093, 0.08008), (-0.7389, -0.4046, 0.1591), (-0.7233, -0.3975, 0.2361), (-0.7018, -0.3889, 0.3099), (-0.6747, -0.3795, 0.3795), (-0.6416, -0.3707, 0.4442), (-0.6023, -0.3642, 0.5034), (-0.7091, -0.4815, 0.07875), (-0.7001, -0.4758, 0.1563), (-0.6856, -0.4672, 0.2316), (-0.666, -0.4564, 0.3035), (-0.6416, -0.4442, 0.3707), (-0.6122, -0.4324, 0.4324), (-0.5775, -0.423, 0.4879), (-0.6626, -0.5483, 0.0778), (-0.6543, -0.5417, 0.1544), (-0.6412, -0.5316, 0.2284), (-0.6237, -0.5186, 0.2988), (-0.6023, -0.5034, 0.3642), (-0.5775, -0.4879, 0.423), (-0.5498, -0.4739, 0.4739), (-0.8347, 0.0854, 0.08539), (-0.8239, 0.1699, 0.08445), (-0.8059, 0.2527, 0.08312), (-0.7808, 0.3327, 0.0816), (-0.7485, 0.4093, 0.08008), (-0.7091, 0.4815, 0.07875), (-0.6626, 0.5483, 0.0778), (-0.8239, 0.08445, 0.1699), (-0.8132, 0.168, 0.168), (-0.7955, 0.2498, 0.1653), (-0.7707, 0.3289, 0.1622), (-0.7389, 0.4046, 0.1591), (-0.7001, 0.4758, 0.1563), (-0.6543, 0.5417, 0.1544), (-0.8059, 0.08312, 0.2527), (-0.7955, 0.1653, 0.2498), (-0.7782, 0.2457, 0.2457), (-0.7541, 0.3234, 0.241), (-0.7233, 0.3975, 0.2361), (-0.6856, 0.4672, 0.2316), (-0.6412, 0.5316, 0.2284), (-0.7808, 0.0816, 0.3327), (-0.7707, 0.1622, 0.3289), (-0.7541, 0.241, 0.3234), (-0.7311, 0.3169, 0.3169), (-0.7018, 0.3889, 0.3099), (-0.666, 0.4564, 0.3035), (-0.6237, 0.5186, 0.2988), (-0.7485, 0.08008, 0.4093), (-0.7389, 0.1591, 0.4046), (-0.7233, 0.2361, 0.3975), (-0.7018, 0.3099, 0.3889), (-0.6747, 0.3795, 0.3795), (-0.6416, 0.4442, 0.3707), (-0.6023, 0.5034, 0.3642), (-0.7091, 0.07875, 0.4815), (-0.7001, 0.1563, 0.4758), (-0.6856, 0.2316, 0.4672), (-0.666, 0.3035, 0.4564), (-0.6416, 0.3707, 0.4442), (-0.6122, 0.4324, 0.4324), (-0.5775, 0.4879, 0.423), (-0.6626, 0.0778, 0.5483), (-0.6543, 0.1544, 0.5417), (-0.6412, 0.2284, 0.5316), (-0.6237, 0.2988, 0.5186), (-0.6023, 0.3642, 0.5034), (-0.5775, 0.423, 0.4879), (-0.5498, 0.4739, 0.4739), (-0.8347, 0.0854, -0.08539), (-0.8239, 0.08445, -0.1699), (-0.8059, 0.08312, -0.2527), (-0.7808, 0.0816, -0.3327), (-0.7485, 0.08008, -0.4093), (-0.7091, 0.07875, -0.4815), (-0.6626, 0.0778, -0.5483), (-0.8239, 0.1699, -0.08445), (-0.8132, 0.168, -0.168), (-0.7955, 0.1653, -0.2498), (-0.7707, 0.1622, -0.3289), (-0.7389, 0.1591, -0.4046), (-0.7001, 0.1563, -0.4758), (-0.6543, 0.1544, -0.5417), (-0.8059, 0.2527, -0.08312), (-0.7955, 0.2498, -0.1653), (-0.7782, 0.2457, -0.2457), (-0.7541, 0.241, -0.3234), (-0.7233, 0.2361, -0.3975), (-0.6856, 0.2316, -0.4672), (-0.6412, 0.2284, -0.5316), (-0.7808, 0.3327, -0.0816), (-0.7707, 0.3289, -0.1622), (-0.7541, 0.3234, -0.241), (-0.7311, 0.3169, -0.3169), (-0.7018, 0.3099, -0.3889), (-0.666, 0.3035, -0.4564), (-0.6237, 0.2988, -0.5186), (-0.7485, 0.4093, -0.08008), (-0.7389, 0.4046, -0.1591), (-0.7233, 0.3975, -0.2361), (-0.7018, 0.3889, -0.3099), (-0.6747, 0.3795, -0.3795), (-0.6416, 0.3707, -0.4442), (-0.6023, 0.3642, -0.5034), (-0.7091, 0.4815, -0.07875), (-0.7001, 0.4758, -0.1563), (-0.6856, 0.4672, -0.2316), (-0.666, 0.4564, -0.3035), (-0.6416, 0.4442, -0.3707), (-0.6122, 0.4324, -0.4324), (-0.5775, 0.423, -0.4879), (-0.6626, 0.5483, -0.0778), (-0.6543, 0.5417, -0.1544), (-0.6412, 0.5316, -0.2284), (-0.6237, 0.5186, -0.2988), (-0.6023, 0.5034, -0.3642), (-0.5775, 0.4879, -0.423), (-0.5498, 0.4739, -0.4739), (1.965e-07, 0.8419, 0.0), (0.08577, 0.8383, 0.0), (0.1707, 0.8275, 0.0), (0.2538, 0.8094, 0.0), (0.3342, 0.7842, 2.328e-10), (0.4111, 0.7517, 0.0), (0.4836, 0.7122, -4.657e-10), (0.5507, 0.6655, 0.0), (1.919e-07, 0.8383, -0.08577), (1.891e-07, 0.8275, -0.1707), (1.807e-07, 0.8094, -0.2538), (1.751e-07, 0.7842, -0.3342), (1.714e-07, 0.7517, -0.4111), (1.648e-07, 0.7122, -0.4836), (1.546e-07, 0.6655, -0.5507), (-0.08577, 0.8383, 0.0), (-0.1707, 0.8275, 0.0), (-0.2538, 0.8094, 0.0), (-0.3342, 0.7842, -2.328e-10), (-0.4111, 0.7517, 0.0), (-0.4836, 0.7122, 4.657e-10), (-0.5507, 0.6655, 0.0), (1.974e-07, 0.8383, 0.08577), (1.928e-07, 0.8275, 0.1707), (1.9e-07, 0.8094, 0.2538), (1.8e-07, 0.7842, 0.3342), (1.676e-07, 0.7517, 0.4111), (1.555e-07, 0.7122, 0.4836), (1.471e-07, 0.6655, 0.5507), (0.0854, 0.8347, 0.08539), (0.1699, 0.8239, 0.08445), (0.2527, 0.8059, 0.08312), (0.3327, 0.7808, 0.0816), (0.4093, 0.7485, 0.08008), (0.4815, 0.7091, 0.07875), (0.5483, 0.6626, 0.0778), (0.08445, 0.8239, 0.1699), (0.168, 0.8132, 0.168), (0.2498, 0.7955, 0.1653), (0.3289, 0.7707, 0.1622), (0.4046, 0.7389, 0.1591), (0.4758, 0.7001, 0.1563), (0.5417, 0.6543, 0.1544), (0.08312, 0.8059, 0.2527), (0.1653, 0.7955, 0.2498), (0.2457, 0.7782, 0.2457), (0.3234, 0.7541, 0.241), (0.3975, 0.7233, 0.2361), (0.4672, 0.6856, 0.2316), (0.5316, 0.6412, 0.2284), (0.0816, 0.7808, 0.3327), (0.1622, 0.7707, 0.3289), (0.241, 0.7541, 0.3234), (0.3169, 0.7311, 0.3169), (0.3889, 0.7018, 0.3099), (0.4564, 0.666, 0.3035), (0.5186, 0.6237, 0.2988), (0.08008, 0.7485, 0.4093), (0.1591, 0.7389, 0.4046), (0.2361, 0.7233, 0.3975), (0.3099, 0.7018, 0.3889), (0.3795, 0.6747, 0.3795), (0.4442, 0.6416, 0.3707), (0.5034, 0.6023, 0.3642), (0.07875, 0.7091, 0.4815), (0.1563, 0.7001, 0.4758), (0.2316, 0.6856, 0.4672), (0.3035, 0.666, 0.4564), (0.3707, 0.6416, 0.4442), (0.4324, 0.6122, 0.4324), (0.4879, 0.5775, 0.423), (0.0778, 0.6626, 0.5483), (0.1544, 0.6543, 0.5417), (0.2284, 0.6412, 0.5316), (0.2988, 0.6237, 0.5186), (0.3642, 0.6023, 0.5034), (0.423, 0.5775, 0.4879), (0.4739, 0.5498, 0.4739), (0.0854, 0.8347, -0.08539), (0.08445, 0.8239, -0.1699), (0.08312, 0.8059, -0.2527), (0.0816, 0.7808, -0.3327), (0.08008, 0.7485, -0.4093), (0.07875, 0.7091, -0.4815), (0.0778, 0.6626, -0.5483), (0.1699, 0.8239, -0.08445), (0.168, 0.8132, -0.168), (0.1653, 0.7955, -0.2498), (0.1622, 0.7707, -0.3289), (0.1591, 0.7389, -0.4046), (0.1563, 0.7001, -0.4758), (0.1544, 0.6543, -0.5417), (0.2527, 0.8059, -0.08312), (0.2498, 0.7955, -0.1653), (0.2457, 0.7782, -0.2457), (0.241, 0.7541, -0.3234), (0.2361, 0.7233, -0.3975), (0.2316, 0.6856, -0.4672), (0.2284, 0.6412, -0.5316), (0.3327, 0.7808, -0.0816), (0.3289, 0.7707, -0.1622), (0.3234, 0.7541, -0.241), (0.3169, 0.7311, -0.3169), (0.3099, 0.7018, -0.3889), (0.3035, 0.666, -0.4564), (0.2988, 0.6237, -0.5186), (0.4093, 0.7485, -0.08008), (0.4046, 0.7389, -0.1591), (0.3975, 0.7233, -0.2361), (0.3889, 0.7018, -0.3099), (0.3795, 0.6747, -0.3795), (0.3707, 0.6416, -0.4442), (0.3642, 0.6023, -0.5034), (0.4815, 0.7091, -0.07875), (0.4758, 0.7001, -0.1563), (0.4672, 0.6856, -0.2316), (0.4564, 0.666, -0.3035), (0.4442, 0.6416, -0.3707), (0.4324, 0.6122, -0.4324), (0.423, 0.5775, -0.4879), (0.5483, 0.6626, -0.0778), (0.5417, 0.6543, -0.1544), (0.5316, 0.6412, -0.2284), (0.5186, 0.6237, -0.2988), (0.5034, 0.6023, -0.3642), (0.4879, 0.5775, -0.423), (0.4739, 0.5498, -0.4739), (-0.08539, 0.8347, -0.08539), (-0.1699, 0.8239, -0.08445), (-0.2527, 0.8059, -0.08312), (-0.3327, 0.7808, -0.0816), (-0.4093, 0.7485, -0.08008), (-0.4815, 0.7091, -0.07875), (-0.5483, 0.6626, -0.0778), (-0.08445, 0.8239, -0.1699), (-0.168, 0.8132, -0.168), (-0.2498, 0.7955, -0.1653), (-0.3289, 0.7707, -0.1622), (-0.4046, 0.7389, -0.1591), (-0.4758, 0.7001, -0.1563), (-0.5417, 0.6543, -0.1544), (-0.08312, 0.8059, -0.2527), (-0.1653, 0.7955, -0.2498), (-0.2457, 0.7782, -0.2457), (-0.3234, 0.7541, -0.241), (-0.3975, 0.7233, -0.2361), (-0.4672, 0.6856, -0.2316), (-0.5316, 0.6412, -0.2284), (-0.0816, 0.7808, -0.3327), (-0.1622, 0.7707, -0.3289), (-0.241, 0.7541, -0.3234), (-0.3169, 0.7311, -0.3169), (-0.3889, 0.7018, -0.3099), (-0.4564, 0.666, -0.3035), (-0.5186, 0.6237, -0.2988), (-0.08008, 0.7485, -0.4093), (-0.1591, 0.7389, -0.4046), (-0.2361, 0.7233, -0.3975), (-0.3099, 0.7018, -0.3889), (-0.3795, 0.6747, -0.3795), (-0.4442, 0.6416, -0.3707), (-0.5034, 0.6023, -0.3642), (-0.07875, 0.7091, -0.4815), (-0.1563, 0.7001, -0.4758), (-0.2316, 0.6856, -0.4672), (-0.3035, 0.666, -0.4564), (-0.3707, 0.6416, -0.4442), (-0.4324, 0.6122, -0.4324), (-0.4879, 0.5775, -0.423), (-0.0778, 0.6626, -0.5483), (-0.1544, 0.6543, -0.5417), (-0.2284, 0.6412, -0.5316), (-0.2988, 0.6237, -0.5186), (-0.3642, 0.6023, -0.5034), (-0.423, 0.5775, -0.4879), (-0.4739, 0.5498, -0.4739), (-0.08539, 0.8347, 0.08539), (-0.08445, 0.8239, 0.1699), (-0.08312, 0.8059, 0.2527), (-0.0816, 0.7808, 0.3327), (-0.08008, 0.7485, 0.4093), (-0.07875, 0.7091, 0.4815), (-0.0778, 0.6626, 0.5483), (-0.1699, 0.8239, 0.08445), (-0.168, 0.8132, 0.168), (-0.1653, 0.7955, 0.2498), (-0.1622, 0.7707, 0.3289), (-0.1591, 0.7389, 0.4046), (-0.1563, 0.7001, 0.4758), (-0.1544, 0.6543, 0.5417), (-0.2527, 0.8059, 0.08312), (-0.2498, 0.7955, 0.1653), (-0.2457, 0.7782, 0.2457), (-0.241, 0.7541, 0.3234), (-0.2361, 0.7233, 0.3975), (-0.2316, 0.6856, 0.4672), (-0.2284, 0.6412, 0.5316), (-0.3327, 0.7808, 0.0816), (-0.3289, 0.7707, 0.1622), (-0.3234, 0.7541, 0.241), (-0.3169, 0.7311, 0.3169), (-0.3099, 0.7018, 0.3889), (-0.3035, 0.666, 0.4564), (-0.2988, 0.6237, 0.5186), (-0.4093, 0.7485, 0.08008), (-0.4046, 0.7389, 0.1591), (-0.3975, 0.7233, 0.2361), (-0.3889, 0.7018, 0.3099), (-0.3795, 0.6747, 0.3795), (-0.3707, 0.6416, 0.4442), (-0.3642, 0.6023, 0.5034), (-0.4815, 0.7091, 0.07875), (-0.4758, 0.7001, 0.1563), (-0.4672, 0.6856, 0.2316), (-0.4564, 0.666, 0.3035), (-0.4442, 0.6416, 0.3707), (-0.4324, 0.6122, 0.4324), (-0.423, 0.5775, 0.4879), (-0.5483, 0.6626, 0.0778), (-0.5417, 0.6543, 0.1544), (-0.5316, 0.6412, 0.2284), (-0.5186, 0.6237, 0.2988), (-0.5034, 0.6023, 0.3642), (-0.4879, 0.5775, 0.423), (-0.4739, 0.5498, 0.4739), (0.5163, 0.4673, -0.5163), (0.5364, 0.4189, -0.5364), (0.5563, 0.3615, -0.5563), (0.5746, 0.2969, -0.5746), (0.5898, 0.2271, -0.5898), (0.6015, 0.1536, -0.6015), (0.609, 0.07742, -0.609), (0.6116, -1.013e-07, -0.6116), (0.609, -0.07742, -0.609), (0.6015, -0.1536, -0.6015), (0.5898, -0.2271, -0.5898), (0.5746, -0.2969, -0.5746), (0.5563, -0.3615, -0.5563), (0.5364, -0.4189, -0.5364), (0.5163, -0.4673, -0.5163), (0.4673, 0.5163, -0.5163), (0.4189, 0.5364, -0.5364), (0.3615, 0.5563, -0.5563), (0.2969, 0.5746, -0.5746), (0.2271, 0.5898, -0.5898), (0.1536, 0.6015, -0.6015), (0.07742, 0.609, -0.609), (1.441e-07, 0.6116, -0.6116), (-0.07742, 0.609, -0.609), (-0.1536, 0.6015, -0.6015), (-0.2271, 0.5898, -0.5898), (-0.2969, 0.5746, -0.5746), (-0.3615, 0.5563, -0.5563), (-0.4189, 0.5364, -0.5364), (-0.4673, 0.5163, -0.5163), (0.5163, 0.5163, -0.4673), (0.5364, 0.5364, -0.4189), (0.5563, 0.5563, -0.3615), (0.5746, 0.5746, -0.2969), (0.5898, 0.5898, -0.2271), (0.6015, 0.6015, -0.1536), (0.609, 0.609, -0.07742), (0.6116, 0.6116, 0.0), (0.609, 0.609, 0.07742), (0.6015, 0.6015, 0.1536), (0.5898, 0.5898, 0.2271), (0.5746, 0.5746, 0.2969), (0.5563, 0.5563, 0.3615), (0.5364, 0.5364, 0.4189), (0.5163, 0.5163, 0.4673), (0.4673, -0.5163, -0.5163), (0.4189, -0.5364, -0.5364), (0.3615, -0.5563, -0.5563), (0.2969, -0.5746, -0.5746), (0.2271, -0.5898, -0.5898), (0.1536, -0.6015, -0.6015), (0.07742, -0.609, -0.609), (-7.963e-08, -0.6116, -0.6116), (-0.07742, -0.609, -0.609), (-0.1536, -0.6015, -0.6015), (-0.2271, -0.5898, -0.5898), (-0.2969, -0.5746, -0.5746), (-0.3615, -0.5563, -0.5563), (-0.4189, -0.5364, -0.5364), (-0.4673, -0.5163, -0.5163), (0.5163, -0.5163, -0.4673), (0.5364, -0.5364, -0.4189), (0.5563, -0.5563, -0.3615), (0.5746, -0.5746, -0.2969), (0.5898, -0.5898, -0.2271), (0.6015, -0.6015, -0.1536), (0.609, -0.609, -0.07742), (0.6116, -0.6116, 0.0), (0.609, -0.609, 0.07742), (0.6015, -0.6015, 0.1536), (0.5898, -0.5898, 0.2271), (0.5746, -0.5746, 0.2969), (0.5563, -0.5563, 0.3615), (0.5364, -0.5364, 0.4189), (0.5163, -0.5163, 0.4673), (-0.5163, -0.4673, -0.5163), (-0.5364, -0.4189, -0.5364), (-0.5563, -0.3615, -0.5563), (-0.5746, -0.2969, -0.5746), (-0.5898, -0.2271, -0.5898), (-0.6015, -0.1536, -0.6015), (-0.609, -0.07742, -0.609), (-0.6116, 1.772e-07, -0.6116), (-0.609, 0.07742, -0.609), (-0.6015, 0.1536, -0.6015), (-0.5898, 0.2271, -0.5898), (-0.5746, 0.2969, -0.5746), (-0.5563, 0.3615, -0.5563), (-0.5364, 0.4189, -0.5364), (-0.5163, 0.4673, -0.5163), (-0.5163, -0.5163, -0.4673), (-0.5364, -0.5364, -0.4189), (-0.5563, -0.5563, -0.3615), (-0.5746, -0.5746, -0.2969), (-0.5898, -0.5898, -0.2271), (-0.6015, -0.6015, -0.1536), (-0.609, -0.609, -0.07742), (-0.6116, -0.6116, 0.0), (-0.609, -0.609, 0.07742), (-0.6015, -0.6015, 0.1536), (-0.5898, -0.5898, 0.2271), (-0.5746, -0.5746, 0.2969), (-0.5563, -0.5563, 0.3615), (-0.5364, -0.5364, 0.4189), (-0.5163, -0.5163, 0.4673), (-0.5163, 0.5163, -0.4673), (-0.5364, 0.5364, -0.4189), (-0.5563, 0.5563, -0.3615), (-0.5746, 0.5746, -0.2969), (-0.5898, 0.5898, -0.2271), (-0.6015, 0.6015, -0.1536), (-0.609, 0.609, -0.07742), (-0.6116, 0.6116, 0.0), (-0.609, 0.609, 0.07742), (-0.6015, 0.6015, 0.1536), (-0.5898, 0.5898, 0.2271), (-0.5746, 0.5746, 0.2969), (-0.5563, 0.5563, 0.3615), (-0.5364, 0.5364, 0.4189), (-0.5163, 0.5163, 0.4673), (0.5163, 0.4673, 0.5163), (0.5364, 0.4189, 0.5364), (0.5563, 0.3615, 0.5563), (0.5746, 0.2969, 0.5746), (0.5766, 0.2702, 0.5766), (0.5766, -0.2702, 0.5766), (0.5746, -0.2969, 0.5746), (0.5563, -0.3615, 0.5563), (0.5364, -0.4189, 0.5364), (0.5163, -0.4673, 0.5163), (0.4673, 0.5163, 0.5163), (0.4189, 0.5364, 0.5364), (0.3615, 0.5563, 0.5563), (0.2969, 0.5746, 0.5746), (0.2271, 0.5898, 0.5898), (0.1536, 0.6015, 0.6015), (0.07742, 0.609, 0.609), (1.318e-07, 0.6116, 0.6116), (-0.07742, 0.609, 0.609), (-0.1536, 0.6015, 0.6015), (-0.2271, 0.5898, 0.5898), (-0.2969, 0.5746, 0.5746), (-0.3615, 0.5563, 0.5563), (-0.4189, 0.5364, 0.5364), (-0.4673, 0.5163, 0.5163), (0.4673, -0.5163, 0.5163), (0.4189, -0.5364, 0.5364), (0.3615, -0.5563, 0.5563), (0.2969, -0.5746, 0.5746), (0.2271, -0.5898, 0.5898), (0.1536, -0.6015, 0.6015), (0.07742, -0.609, 0.609), (-2.475e-07, -0.6116, 0.6116), (-0.07742, -0.609, 0.609), (-0.1536, -0.6015, 0.6015), (-0.2271, -0.5898, 0.5898), (-0.2969, -0.5746, 0.5746), (-0.3615, -0.5563, 0.5563), (-0.4189, -0.5364, 0.5364), (-0.4673, -0.5163, 0.5163), (-0.5163, -0.4673, 0.5163), (-0.5364, -0.4189, 0.5364), (-0.5563, -0.3615, 0.5563), (-0.5746, -0.2969, 0.5746), (-0.5898, -0.2271, 0.5898), (-0.6015, -0.1536, 0.6015), (-0.609, -0.07742, 0.609), (-0.6116, 5.937e-08, 0.6116), (-0.609, 0.07742, 0.609), (-0.6015, 0.1536, 0.6015), (-0.5898, 0.2271, 0.5898), (-0.5746, 0.2969, 0.5746), (-0.5563, 0.3615, 0.5563), (-0.5364, 0.4189, 0.5364), (-0.5163, 0.4673, 0.5163), (0.5003, 0.5003, -0.5003), (0.5003, -0.5003, -0.5003), (-0.5003, -0.5003, -0.5003), (-0.5003, 0.5003, -0.5003), (0.5003, 0.5003, 0.5003), (0.5003, -0.5003, 0.5003), (-0.5003, -0.5003, 0.5003), (-0.5003, 0.5003, 0.5003), (0.3784, -2.714e-07, 0.7606), (0.3849, 0.06993, 0.7541), (0.404, 0.1351, 0.735), (0.4344, 0.1911, 0.7046), (0.474, 0.234, 0.665), (0.5201, 0.261, 0.619), (0.3849, -0.06994, 0.7541), (0.404, -0.1351, 0.735), (0.4344, -0.1911, 0.7046), (0.474, -0.234, 0.665), (0.5201, -0.261, 0.619), (0.7606, -3.28e-07, 0.3784), (0.7541, 0.06993, 0.3849), (0.735, 0.1351, 0.404), (0.7046, 0.1911, 0.4344), (0.665, 0.234, 0.474), (0.619, 0.261, 0.5201), (0.7541, -0.06994, 0.3849), (0.735, -0.1351, 0.404), (0.7046, -0.1911, 0.4344), (0.665, -0.234, 0.474), (0.619, -0.261, 0.5201), (0.5695, 0.2702, 0.5695), (0.5695, -0.2702, 0.5695), (0.5306, -0.2725, 0.5306), (0.4711, -0.2591, 0.5901), (0.4174, -0.2204, 0.6439), (0.3748, -0.1601, 0.6865), (0.3474, -0.08419, 0.7138), (0.338, -2.273e-07, 0.7233), (0.3474, 0.08419, 0.7138), (0.3748, 0.1601, 0.6865), (0.4174, 0.2204, 0.6439), (0.4711, 0.2591, 0.5901), (0.5306, 0.2725, 0.5306), (0.5901, 0.2591, 0.4711), (0.6439, 0.2204, 0.4174), (0.6865, 0.1601, 0.3748), (0.7138, 0.08419, 0.3474), (0.7233, -4.845e-07, 0.338), (0.7138, -0.08419, 0.3474), (0.6865, -0.1601, 0.3748), (0.6439, -0.2204, 0.4174), (0.5901, -0.2591, 0.4711), (0.5804, -0.2725, 0.5804), (0.5209, -0.2591, 0.6399), (0.4672, -0.2204, 0.6936), (0.4245, -0.1601, 0.7363), (0.3972, -0.08419, 0.7636), (0.3877, -2.273e-07, 0.7731), (0.3972, 0.08419, 0.7636), (0.4245, 0.1601, 0.7363), (0.4672, 0.2204, 0.6936), (0.5209, 0.2591, 0.6399), (0.5804, 0.2725, 0.5804), (0.6399, 0.2591, 0.5209), (0.6936, 0.2204, 0.4672), (0.7363, 0.1601, 0.4245), (0.7636, 0.08419, 0.3972), (0.7731, -4.845e-07, 0.3877), (0.7636, -0.08419, 0.3972), (0.7363, -0.1601, 0.4245), (0.6936, -0.2204, 0.4672), (0.6399, -0.2591, 0.5209), (0.4808, -0.2725, 0.4808), (0.4213, -0.2591, 0.5404), (0.3676, -0.2204, 0.5941), (0.325, -0.1601, 0.6367), (0.2976, -0.08419, 0.6641), (0.2882, -2.273e-07, 0.6735), (0.2976, 0.08419, 0.6641), (0.325, 0.1601, 0.6367), (0.3676, 0.2204, 0.5941), (0.4213, 0.2591, 0.5404), (0.4808, 0.2725, 0.4808), (0.5404, 0.2591, 0.4213), (0.5941, 0.2204, 0.3676), (0.6367, 0.1601, 0.325), (0.6641, 0.08419, 0.2976), (0.6735, -4.845e-07, 0.2882), (0.6641, -0.08419, 0.2976), (0.6367, -0.1601, 0.325), (0.5941, -0.2204, 0.3676), (0.5404, -0.2591, 0.4213), (0.5306, -0.2549, 0.5306), (0.4749, -0.2424, 0.5863), (0.4247, -0.2062, 0.6365), (0.3848, -0.1498, 0.6764), (0.3592, -0.07875, 0.702), (0.3504, -2.273e-07, 0.7108), (0.3592, 0.07875, 0.702), (0.3848, 0.1498, 0.6764), (0.4247, 0.2062, 0.6365), (0.4749, 0.2424, 0.5863), (0.5306, 0.2549, 0.5306), (0.5863, 0.2424, 0.4749), (0.6365, 0.2062, 0.4247), (0.6764, 0.1498, 0.3848), (0.702, 0.07875, 0.3592), (0.7108, -4.845e-07, 0.3504), (0.702, -0.07876, 0.3592), (0.6764, -0.1498, 0.3848), (0.6365, -0.2062, 0.4247), (0.5863, -0.2424, 0.4749), (0.5804, -0.2549, 0.5804), (0.5247, -0.2424, 0.6361), (0.4745, -0.2062, 0.6863), (0.4346, -0.1498, 0.7262), (0.409, -0.07875, 0.7518), (0.4002, -2.273e-07, 0.7606), (0.409, 0.07875, 0.7518), (0.4346, 0.1498, 0.7262), (0.4745, 0.2062, 0.6863), (0.5247, 0.2424, 0.6361), (0.5804, 0.2549, 0.5804), (0.6361, 0.2424, 0.5247), (0.6863, 0.2062, 0.4745), (0.7262, 0.1498, 0.4346), (0.7518, 0.07875, 0.409), (0.7606, -4.845e-07, 0.4002), (0.7518, -0.07876, 0.409), (0.7262, -0.1498, 0.4346), (0.6863, -0.2062, 0.4745), (0.6361, -0.2424, 0.5247), (0.4808, -0.2549, 0.4808), (0.4251, -0.2424, 0.5365), (0.3749, -0.2062, 0.5868), (0.335, -0.1498, 0.6266), (0.3094, -0.07875, 0.6522), (0.3006, -2.273e-07, 0.661), (0.3094, 0.07875, 0.6522), (0.335, 0.1498, 0.6266), (0.3749, 0.2062, 0.5868), (0.4251, 0.2424, 0.5365), (0.4808, 0.2549, 0.4808), (0.5365, 0.2424, 0.4251), (0.5868, 0.2062, 0.3749), (0.6266, 0.1498, 0.335), (0.6522, 0.07875, 0.3094), (0.661, -4.845e-07, 0.3006), (0.6522, -0.07876, 0.3094), (0.6266, -0.1498, 0.335), (0.5868, -0.2062, 0.3749), (0.5365, -0.2424, 0.4251), (0.5241, -0.08752, 0.5371), (0.5114, -0.0837, 0.5498), (0.4995, -0.07621, 0.5617), (0.489, -0.0654, 0.5723), (0.4803, -0.05173, 0.581), (0.4738, -0.03579, 0.5875), (0.4697, -0.0183, 0.5915), (0.4684, -2.353e-07, 0.5928), (0.4697, 0.0183, 0.5915), (0.4738, 0.03579, 0.5875), (0.4803, 0.05173, 0.581), (0.489, 0.0654, 0.5723), (0.4995, 0.07621, 0.5617), (0.5114, 0.0837, 0.5498), (0.5241, 0.08752, 0.5371), (0.5371, 0.08752, 0.5241), (0.5498, 0.0837, 0.5114), (0.5617, 0.07621, 0.4995), (0.5723, 0.0654, 0.489), (0.581, 0.05173, 0.4803), (0.5875, 0.03579, 0.4738), (0.5915, 0.0183, 0.4697), (0.5928, -3.784e-08, 0.4684), (0.5915, -0.0183, 0.4697), (0.5875, -0.03579, 0.4738), (0.581, -0.05173, 0.4803), (0.5723, -0.0654, 0.489), (0.5617, -0.07621, 0.4995), (0.5498, -0.0837, 0.5114), (0.5371, -0.08752, 0.5241), (0.5241, -0.08754, 0.5371), (0.5114, -0.08371, 0.5498), (0.4995, -0.07623, 0.5617), (0.489, -0.06541, 0.5723), (0.4803, -0.05174, 0.581), (0.4738, -0.0358, 0.5875), (0.4697, -0.0183, 0.5915), (0.4684, -2.353e-07, 0.5929), (0.4697, 0.0183, 0.5915), (0.4738, 0.0358, 0.5875), (0.4803, 0.05173, 0.581), (0.489, 0.06541, 0.5723), (0.4995, 0.07622, 0.5617), (0.5114, 0.08371, 0.5498), (0.5241, 0.08753, 0.5371), (0.5371, 0.08753, 0.5241), (0.5498, 0.08371, 0.5114), (0.5617, 0.07622, 0.4995), (0.5723, 0.06541, 0.489), (0.581, 0.05174, 0.4803), (0.5875, 0.0358, 0.4738), (0.5915, 0.0183, 0.4697), (0.5929, -3.784e-08, 0.4684), (0.5915, -0.0183, 0.4697), (0.5875, -0.0358, 0.4738), (0.581, -0.05173, 0.4803), (0.5723, -0.06541, 0.489), (0.5617, -0.07622, 0.4995), (0.5498, -0.08371, 0.5114), (0.5371, -0.08754, 0.5241), (0.5739, -0.08754, 0.5869), (0.5612, -0.08372, 0.5996), (0.5493, -0.07623, 0.6115), (0.5387, -0.06542, 0.622), (0.53, -0.05174, 0.6308), (0.5235, -0.0358, 0.6373), (0.5195, -0.0183, 0.6413), (0.5182, -2.353e-07, 0.6426), (0.5195, 0.0183, 0.6413), (0.5235, 0.0358, 0.6373), (0.53, 0.05174, 0.6308), (0.5387, 0.06542, 0.622), (0.5493, 0.07623, 0.6115), (0.5612, 0.08372, 0.5996), (0.5739, 0.08754, 0.5869), (0.5869, 0.08754, 0.5739), (0.5996, 0.08372, 0.5612), (0.6115, 0.07623, 0.5493), (0.622, 0.06542, 0.5387), (0.6308, 0.05174, 0.53), (0.6373, 0.0358, 0.5235), (0.6413, 0.0183, 0.5195), (0.6426, -3.784e-08, 0.5182), (0.6413, -0.0183, 0.5195), (0.6373, -0.0358, 0.5235), (0.6308, -0.05174, 0.53), (0.622, -0.06542, 0.5387), (0.6115, -0.07623, 0.5493), (0.5996, -0.08372, 0.5612), (0.5869, -0.08754, 0.5739), (0.5254, -0.07002, 0.5358), (0.5152, -0.06696, 0.546), (0.5057, -0.06097, 0.5555), (0.4973, -0.05232, 0.5639), (0.4903, -0.04138, 0.5709), (0.4851, -0.02864, 0.5761), (0.4819, -0.01464, 0.5793), (0.4808, -2.353e-07, 0.5804), (0.4819, 0.01464, 0.5793), (0.4851, 0.02863, 0.5761), (0.4903, 0.04138, 0.5709), (0.4973, 0.05232, 0.5639), (0.5057, 0.06097, 0.5555), (0.5152, 0.06696, 0.546), (0.5254, 0.07002, 0.5358), (0.5358, 0.07002, 0.5254), (0.546, 0.06696, 0.5152), (0.5555, 0.06097, 0.5057), (0.5639, 0.05232, 0.4973), (0.5709, 0.04138, 0.4903), (0.5761, 0.02864, 0.4851), (0.5793, 0.01464, 0.4819), (0.5804, -3.784e-08, 0.4808), (0.5793, -0.01464, 0.4819), (0.5761, -0.02864, 0.4851), (0.5709, -0.04138, 0.4903), (0.5639, -0.05232, 0.4973), (0.5555, -0.06097, 0.5057), (0.546, -0.06696, 0.5152), (0.5358, -0.07002, 0.5254), (0.5254, -0.07002, 0.5358), (0.5152, -0.06696, 0.546), (0.5057, -0.06097, 0.5555), (0.4973, -0.05232, 0.5639), (0.4903, -0.04138, 0.5709), (0.4851, -0.02864, 0.5761), (0.4819, -0.01464, 0.5793), (0.4808, -2.353e-07, 0.5804), (0.4819, 0.01464, 0.5793), (0.4851, 0.02863, 0.5761), (0.4903, 0.04138, 0.5709), (0.4973, 0.05232, 0.5639), (0.5057, 0.06097, 0.5555), (0.5152, 0.06696, 0.546), (0.5254, 0.07002, 0.5358), (0.5358, 0.07002, 0.5254), (0.546, 0.06696, 0.5152), (0.5555, 0.06097, 0.5057), (0.5639, 0.05232, 0.4973), (0.5709, 0.04138, 0.4903), (0.5761, 0.02864, 0.4851), (0.5793, 0.01464, 0.4819), (0.5804, -3.784e-08, 0.4808), (0.5793, -0.01464, 0.4819), (0.5761, -0.02864, 0.4851), (0.5709, -0.04138, 0.4903), (0.5639, -0.05232, 0.4973), (0.5555, -0.06097, 0.5057), (0.546, -0.06696, 0.5152), (0.5358, -0.07002, 0.5254), (0.661, -0.00502, 0.6618), (0.6603, -0.004801, 0.6625), (0.6596, -0.004372, 0.6632), (0.659, -0.003751, 0.6638), (0.6585, -0.002967, 0.6643), (0.6581, -0.002053, 0.6647), (0.6579, -0.00105, 0.6649), (0.6578, -2.382e-07, 0.665), (0.6579, 0.001049, 0.6649), (0.6581, 0.002053, 0.6647), (0.6585, 0.002967, 0.6643), (0.659, 0.003751, 0.6638), (0.6596, 0.004371, 0.6632), (0.6603, 0.0048, 0.6625), (0.661, 0.00502, 0.6618), (0.6618, 0.00502, 0.661), (0.6625, 0.0048, 0.6603), (0.6632, 0.004371, 0.6596), (0.6638, 0.003751, 0.659), (0.6643, 0.002967, 0.6585), (0.6647, 0.002053, 0.6581), (0.6649, 0.001049, 0.6579), (0.665, -2.24e-07, 0.6578), (0.6649, -0.00105, 0.6579), (0.6647, -0.002053, 0.6581), (0.6643, -0.002967, 0.6585), (0.6638, -0.003751, 0.659), (0.6632, -0.004372, 0.6596), (0.6625, -0.004801, 0.6603), (0.6618, -0.00502, 0.661), (0.6606, -0.005443, 0.6614), (0.6598, -0.005205, 0.6622), (0.659, -0.00474, 0.6629), (0.6584, -0.004067, 0.6636), (0.6579, -0.003217, 0.6641), (0.6574, -0.002226, 0.6645), (0.6572, -0.001138, 0.6648), (0.6571, -2.382e-07, 0.6649), (0.6572, 0.001138, 0.6648), (0.6574, 0.002226, 0.6645), (0.6579, 0.003216, 0.6641), (0.6584, 0.004067, 0.6636), (0.659, 0.004739, 0.6629), (0.6598, 0.005204, 0.6622), (0.6606, 0.005442, 0.6614), (0.6614, 0.005442, 0.6606), (0.6622, 0.005204, 0.6598), (0.6629, 0.004739, 0.659), (0.6636, 0.004067, 0.6584), (0.6641, 0.003216, 0.6579), (0.6645, 0.002226, 0.6574), (0.6648, 0.001138, 0.6572), (0.6649, -2.231e-07, 0.6571), (0.6648, -0.001138, 0.6572), (0.6645, -0.002226, 0.6574), (0.6641, -0.003217, 0.6579), (0.6636, -0.004067, 0.6584), (0.6629, -0.00474, 0.659), (0.6622, -0.005205, 0.6598), (0.6614, -0.005443, 0.6606)], [], [(0, 22, 29, 1), (1, 29, 30, 2), (2, 30, 31, 3), (3, 31, 32, 4), (4, 32, 33, 5), (5, 33, 34, 6), (6, 34, 35, 7), (7, 35, 1336, 1337), (22, 23, 36, 29), (29, 36, 37, 30), (30, 37, 38, 31), (31, 38, 39, 32), (32, 39, 40, 33), (33, 40, 41, 34), (34, 41, 42, 35), (35, 42, 1335, 1336), (23, 24, 43, 36), (36, 43, 44, 37), (37, 44, 45, 38), (38, 45, 46, 39), (39, 46, 47, 40), (40, 47, 48, 41), (41, 48, 49, 42), (42, 49, 1334, 1335), (24, 25, 50, 43), (43, 50, 51, 44), (44, 51, 52, 45), (45, 52, 53, 46), (46, 53, 54, 47), (47, 54, 55, 48), (48, 55, 56, 49), (49, 56, 1333, 1334), (25, 26, 57, 50), (50, 57, 58, 51), (51, 58, 59, 52), (52, 59, 60, 53), (53, 60, 61, 54), (54, 61, 62, 55), (55, 62, 63, 56), (56, 63, 1332, 1333), (26, 27, 64, 57), (57, 64, 65, 58), (58, 65, 66, 59), (59, 66, 67, 60), (60, 67, 68, 61), (61, 68, 69, 62), (62, 69, 70, 63), (63, 70, 1331, 1332), (27, 28, 71, 64), (64, 71, 72, 65), (65, 72, 73, 66), (66, 73, 74, 67), (67, 74, 75, 68), (68, 75, 76, 69), (69, 76, 77, 70), (70, 77, 1330, 1331), (28, 1352, 1351, 71), (71, 1351, 1350, 72), (72, 1350, 1349, 73), (73, 1349, 1348, 74), (74, 1348, 1347, 75), (75, 1347, 1346, 76), (76, 1346, 1345, 77), (77, 1345, 1505, 1330), (0, 1, 78, 8), (8, 78, 79, 9), (9, 79, 80, 10), (10, 80, 81, 11), (11, 81, 82, 12), (12, 82, 83, 13), (13, 83, 84, 14), (14, 84, 1381, 1382), (1, 2, 85, 78), (78, 85, 86, 79), (79, 86, 87, 80), (80, 87, 88, 81), (81, 88, 89, 82), (82, 89, 90, 83), (83, 90, 91, 84), (84, 91, 1380, 1381), (2, 3, 92, 85), (85, 92, 93, 86), (86, 93, 94, 87), (87, 94, 95, 88), (88, 95, 96, 89), (89, 96, 97, 90), (90, 97, 98, 91), (91, 98, 1379, 1380), (3, 4, 99, 92), (92, 99, 100, 93), (93, 100, 101, 94), (94, 101, 102, 95), (95, 102, 103, 96), (96, 103, 104, 97), (97, 104, 105, 98), (98, 105, 1378, 1379), (4, 5, 106, 99), (99, 106, 107, 100), (100, 107, 108, 101), (101, 108, 109, 102), (102, 109, 110, 103), (103, 110, 111, 104), (104, 111, 112, 105), (105, 112, 1377, 1378), (5, 6, 113, 106), (106, 113, 114, 107), (107, 114, 115, 108), (108, 115, 116, 109), (109, 116, 117, 110), (110, 117, 118, 111), (111, 118, 119, 112), (112, 119, 1376, 1377), (6, 7, 120, 113), (113, 120, 121, 114), (114, 121, 122, 115), (115, 122, 123, 116), (116, 123, 124, 117), (117, 124, 125, 118), (118, 125, 126, 119), (119, 126, 1375, 1376), (7, 1337, 1338, 120), (120, 1338, 1339, 121), (121, 1339, 1340, 122), (122, 1340, 1341, 123), (123, 1341, 1342, 124), (124, 1342, 1343, 125), (125, 1343, 1344, 126), (126, 1344, 1506, 1375), (0, 8, 127, 15), (15, 127, 128, 16), (16, 128, 129, 17), (17, 129, 130, 18), (18, 130, 131, 19), (19, 131, 132, 20), (20, 132, 133, 21), (21, 133, 1411, 1412), (8, 9, 134, 127), (127, 134, 135, 128), (128, 135, 136, 129), (129, 136, 137, 130), (130, 137, 138, 131), (131, 138, 139, 132), (132, 139, 140, 133), (133, 140, 1410, 1411), (9, 10, 141, 134), (134, 141, 142, 135), (135, 142, 143, 136), (136, 143, 144, 137), (137, 144, 145, 138), (138, 145, 146, 139), (139, 146, 147, 140), (140, 147, 1409, 1410), (10, 11, 148, 141), (141, 148, 149, 142), (142, 149, 150, 143), (143, 150, 151, 144), (144, 151, 152, 145), (145, 152, 153, 146), (146, 153, 154, 147), (147, 154, 1408, 1409), (11, 12, 155, 148), (148, 155, 156, 149), (149, 156, 157, 150), (150, 157, 158, 151), (151, 158, 159, 152), (152, 159, 160, 153), (153, 160, 161, 154), (154, 161, 1407, 1408), (12, 13, 162, 155), (155, 162, 163, 156), (156, 163, 164, 157), (157, 164, 165, 158), (158, 165, 166, 159), (159, 166, 167, 160), (160, 167, 168, 161), (161, 168, 1406, 1407), (13, 14, 169, 162), (162, 169, 170, 163), (163, 170, 171, 164), (164, 171, 172, 165), (165, 172, 173, 166), (166, 173, 174, 167), (167, 174, 175, 168), (168, 175, 1405, 1406), (14, 1382, 1383, 169), (169, 1383, 1384, 170), (170, 1384, 1385, 171), (171, 1385, 1386, 172), (172, 1386, 1387, 173), (173, 1387, 1388, 174), (174, 1388, 1389, 175), (175, 1389, 1507, 1405), (0, 15, 176, 22), (22, 176, 177, 23), (23, 177, 178, 24), (24, 178, 179, 25), (25, 179, 180, 26), (26, 180, 181, 27), (27, 181, 182, 28), (28, 182, 1353, 1352), (15, 16, 183, 176), (176, 183, 184, 177), (177, 184, 185, 178), (178, 185, 186, 179), (179, 186, 187, 180), (180, 187, 188, 181), (181, 188, 189, 182), (182, 189, 1354, 1353), (16, 17, 190, 183), (183, 190, 191, 184), (184, 191, 192, 185), (185, 192, 193, 186), (186, 193, 194, 187), (187, 194, 195, 188), (188, 195, 196, 189), (189, 196, 1355, 1354), (17, 18, 197, 190), (190, 197, 198, 191), (191, 198, 199, 192), (192, 199, 200, 193), (193, 200, 201, 194), (194, 201, 202, 195), (195, 202, 203, 196), (196, 203, 1356, 1355), (18, 19, 204, 197), (197, 204, 205, 198), (198, 205, 206, 199), (199, 206, 207, 200), (200, 207, 208, 201), (201, 208, 209, 202), (202, 209, 210, 203), (203, 210, 1357, 1356), (19, 20, 211, 204), (204, 211, 212, 205), (205, 212, 213, 206), (206, 213, 214, 207), (207, 214, 215, 208), (208, 215, 216, 209), (209, 216, 217, 210), (210, 217, 1358, 1357), (20, 21, 218, 211), (211, 218, 219, 212), (212, 219, 220, 213), (213, 220, 221, 214), (214, 221, 222, 215), (215, 222, 223, 216), (216, 223, 224, 217), (217, 224, 1359, 1358), (21, 1412, 1413, 218), (218, 1413, 1414, 219), (219, 1414, 1415, 220), (220, 1415, 1416, 221), (221, 1416, 1417, 222), (222, 1417, 1418, 223), (223, 1418, 1419, 224), (224, 1419, 1508, 1359), (225, 247, 252, 226), (226, 252, 253, 227), (227, 253, 254, 228), (228, 254, 255, 229), (229, 255, 256, 230), (230, 256, 257, 231), (231, 257, 258, 232), (232, 258, 1466, 1467), (247, 248, 259, 252), (252, 259, 260, 253), (253, 260, 261, 254), (254, 261, 262, 255), (255, 262, 263, 256), (256, 263, 264, 257), (257, 264, 265, 258), (258, 265, 1465, 1466), (248, 249, 266, 259), (259, 266, 267, 260), (260, 267, 268, 261), (261, 268, 269, 262), (262, 269, 270, 263), (263, 270, 271, 264), (264, 271, 272, 265), (265, 272, 1464, 1465), (249, 250, 273, 266), (266, 273, 274, 267), (267, 274, 275, 268), (268, 275, 276, 269), (269, 276, 277, 270), (270, 277, 278, 271), (271, 278, 279, 272), (272, 279, 1463, 1464), (250, 251, 280, 273), (273, 280, 281, 274), (274, 281, 282, 275), (275, 282, 283, 276), (276, 283, 284, 277), (277, 284, 285, 278), (278, 285, 286, 279), (279, 286, 1462, 1463), (282, 287, 288, 283), (283, 288, 289, 284), (284, 289, 290, 285), (285, 290, 291, 286), (286, 291, 1461, 1462), (287, 292, 293, 288), (288, 293, 294, 289), (289, 294, 295, 290), (290, 295, 296, 291), (291, 296, 1460, 1461), (292, 1454, 1453, 293), (293, 1453, 1452, 294), (294, 1452, 1451, 295), (295, 1451, 1450, 296), (296, 1450, 1509, 1460), (225, 226, 297, 233), (233, 297, 298, 234), (234, 298, 299, 235), (235, 299, 300, 236), (236, 300, 301, 237), (237, 301, 302, 238), (238, 302, 303, 239), (239, 303, 1498, 1497), (226, 227, 304, 297), (297, 304, 305, 298), (298, 305, 306, 299), (299, 306, 307, 300), (300, 307, 308, 301), (301, 308, 309, 302), (302, 309, 310, 303), (303, 310, 1499, 1498), (227, 228, 311, 304), (304, 311, 312, 305), (305, 312, 313, 306), (306, 313, 314, 307), (307, 314, 315, 308), (308, 315, 316, 309), (309, 316, 317, 310), (310, 317, 1500, 1499), (228, 229, 318, 311), (311, 318, 319, 312), (312, 319, 320, 313), (313, 320, 321, 314), (314, 321, 322, 315), (315, 322, 323, 316), (316, 323, 324, 317), (317, 324, 1501, 1500), (229, 230, 325, 318), (318, 325, 326, 319), (319, 326, 327, 320), (320, 327, 328, 321), (321, 328, 329, 322), (322, 329, 330, 323), (323, 330, 331, 324), (324, 331, 1502, 1501), (230, 231, 332, 325), (325, 332, 333, 326), (326, 333, 334, 327), (327, 334, 335, 328), (328, 335, 336, 329), (329, 336, 337, 330), (330, 337, 338, 331), (331, 338, 1503, 1502), (231, 232, 339, 332), (332, 339, 340, 333), (333, 340, 341, 334), (334, 341, 342, 335), (335, 342, 343, 336), (336, 343, 344, 337), (337, 344, 345, 338), (338, 345, 1504, 1503), (232, 1467, 1468, 339), (339, 1468, 1469, 340), (340, 1469, 1470, 341), (341, 1470, 1471, 342), (342, 1471, 1472, 343), (343, 1472, 1473, 344), (344, 1473, 1474, 345), (345, 1474, 1512, 1504), (225, 233, 346, 240), (240, 346, 347, 241), (241, 347, 348, 242), (242, 348, 349, 243), (243, 349, 350, 244), (244, 350, 351, 245), (245, 351, 352, 246), (246, 352, 1483, 1482), (233, 234, 353, 346), (346, 353, 354, 347), (347, 354, 355, 348), (348, 355, 356, 349), (349, 356, 357, 350), (350, 357, 358, 351), (351, 358, 359, 352), (352, 359, 1484, 1483), (234, 235, 360, 353), (353, 360, 361, 354), (354, 361, 362, 355), (355, 362, 363, 356), (356, 363, 364, 357), (357, 364, 365, 358), (358, 365, 366, 359), (359, 366, 1485, 1484), (235, 236, 367, 360), (360, 367, 368, 361), (361, 368, 369, 362), (362, 369, 370, 363), (363, 370, 371, 364), (364, 371, 372, 365), (365, 372, 373, 366), (366, 373, 1486, 1485), (236, 237, 374, 367), (367, 374, 375, 368), (368, 375, 376, 369), (369, 376, 377, 370), (370, 377, 378, 371), (371, 378, 379, 372), (372, 379, 380, 373), (373, 380, 1487, 1486), (237, 238, 381, 374), (374, 381, 382, 375), (375, 382, 383, 376), (376, 383, 384, 377), (377, 384, 385, 378), (378, 385, 386, 379), (379, 386, 387, 380), (380, 387, 1488, 1487), (238, 239, 388, 381), (381, 388, 389, 382), (382, 389, 390, 383), (383, 390, 391, 384), (384, 391, 392, 385), (385, 392, 393, 386), (386, 393, 394, 387), (387, 394, 1489, 1488), (239, 1497, 1496, 388), (388, 1496, 1495, 389), (389, 1495, 1494, 390), (390, 1494, 1493, 391), (391, 1493, 1492, 392), (392, 1492, 1491, 393), (393, 1491, 1490, 394), (394, 1490, 1511, 1489), (225, 240, 395, 247), (247, 395, 396, 248), (248, 396, 397, 249), (249, 397, 398, 250), (250, 398, 399, 251), (240, 241, 400, 395), (395, 400, 401, 396), (396, 401, 402, 397), (397, 402, 403, 398), (398, 403, 404, 399), (404, 409, 1521, 1520), (280, 251, 1513, 1514), (410, 411, 1523, 1522), (241, 242, 405, 400), (400, 405, 406, 401), (401, 406, 407, 402), (402, 407, 408, 403), (403, 408, 409, 404), (452, 520, 1525, 1524), (287, 282, 1516, 1517), (591, 590, 1531, 1532), (242, 243, 412, 405), (405, 412, 413, 406), (406, 413, 414, 407), (407, 414, 415, 408), (408, 415, 416, 409), (409, 416, 417, 410), (410, 417, 418, 411), (411, 418, 1456, 1455), (243, 244, 419, 412), (412, 419, 420, 413), (413, 420, 421, 414), (414, 421, 422, 415), (415, 422, 423, 416), (416, 423, 424, 417), (417, 424, 425, 418), (418, 425, 1457, 1456), (244, 245, 426, 419), (419, 426, 427, 420), (420, 427, 428, 421), (421, 428, 429, 422), (422, 429, 430, 423), (423, 430, 431, 424), (424, 431, 432, 425), (425, 432, 1458, 1457), (245, 246, 433, 426), (426, 433, 434, 427), (427, 434, 435, 428), (428, 435, 436, 429), (429, 436, 437, 430), (430, 437, 438, 431), (431, 438, 439, 432), (432, 439, 1459, 1458), (246, 1482, 1481, 433), (433, 1481, 1480, 434), (434, 1480, 1479, 435), (435, 1479, 1478, 436), (436, 1478, 1477, 437), (437, 1477, 1476, 438), (438, 1476, 1475, 439), (439, 1475, 1510, 1459), (440, 460, 467, 441), (441, 467, 468, 442), (442, 468, 469, 443), (443, 469, 470, 444), (444, 470, 471, 445), (445, 471, 472, 446), (446, 472, 473, 447), (447, 473, 1366, 1367), (460, 461, 474, 467), (467, 474, 475, 468), (468, 475, 476, 469), (469, 476, 477, 470), (470, 477, 478, 471), (471, 478, 479, 472), (472, 479, 480, 473), (473, 480, 1365, 1366), (461, 462, 481, 474), (474, 481, 482, 475), (475, 482, 483, 476), (476, 483, 484, 477), (477, 484, 485, 478), (478, 485, 486, 479), (479, 486, 487, 480), (480, 487, 1364, 1365), (462, 463, 488, 481), (481, 488, 489, 482), (482, 489, 490, 483), (483, 490, 491, 484), (484, 491, 492, 485), (485, 492, 493, 486), (486, 493, 494, 487), (487, 494, 1363, 1364), (463, 464, 495, 488), (488, 495, 496, 489), (489, 496, 497, 490), (490, 497, 498, 491), (491, 498, 499, 492), (492, 499, 500, 493), (493, 500, 501, 494), (494, 501, 1362, 1363), (464, 465, 502, 495), (495, 502, 503, 496), (496, 503, 504, 497), (497, 504, 505, 498), (498, 505, 506, 499), (499, 506, 507, 500), (500, 507, 508, 501), (501, 508, 1361, 1362), (465, 466, 509, 502), (502, 509, 510, 503), (503, 510, 511, 504), (504, 511, 512, 505), (505, 512, 513, 506), (506, 513, 514, 507), (507, 514, 515, 508), (508, 515, 1360, 1361), (466, 1337, 1336, 509), (509, 1336, 1335, 510), (510, 1335, 1334, 511), (511, 1334, 1333, 512), (512, 1333, 1332, 513), (513, 1332, 1331, 514), (514, 1331, 1330, 515), (515, 1330, 1505, 1360), (440, 441, 516, 448), (448, 516, 517, 449), (449, 517, 518, 450), (450, 518, 519, 451), (451, 519, 520, 452), (399, 404, 1520, 1519), (1455, 601, 1534, 1536), (409, 410, 1522, 1521), (441, 442, 521, 516), (516, 521, 522, 517), (517, 522, 523, 518), (518, 523, 524, 519), (519, 524, 525, 520), (532, 1454, 1535, 1529), (590, 589, 1530, 1531), (282, 281, 1515, 1516), (442, 443, 526, 521), (521, 526, 527, 522), (522, 527, 528, 523), (523, 528, 529, 524), (524, 529, 530, 525), (251, 399, 1519, 1513), (525, 530, 1527, 1526), (601, 596, 1533, 1534), (443, 444, 533, 526), (526, 533, 534, 527), (527, 534, 535, 528), (528, 535, 536, 529), (529, 536, 537, 530), (530, 537, 538, 531), (531, 538, 539, 532), (532, 539, 1453, 1454), (444, 445, 540, 533), (533, 540, 541, 534), (534, 541, 542, 535), (535, 542, 543, 536), (536, 543, 544, 537), (537, 544, 545, 538), (538, 545, 546, 539), (539, 546, 1452, 1453), (445, 446, 547, 540), (540, 547, 548, 541), (541, 548, 549, 542), (542, 549, 550, 543), (543, 550, 551, 544), (544, 551, 552, 545), (545, 552, 553, 546), (546, 553, 1451, 1452), (446, 447, 554, 547), (547, 554, 555, 548), (548, 555, 556, 549), (549, 556, 557, 550), (550, 557, 558, 551), (551, 558, 559, 552), (552, 559, 560, 553), (553, 560, 1450, 1451), (447, 1367, 1368, 554), (554, 1368, 1369, 555), (555, 1369, 1370, 556), (556, 1370, 1371, 557), (557, 1371, 1372, 558), (558, 1372, 1373, 559), (559, 1373, 1374, 560), (560, 1374, 1509, 1450), (440, 448, 561, 453), (453, 561, 562, 454), (454, 562, 563, 455), (455, 563, 564, 456), (456, 564, 565, 457), (457, 565, 566, 458), (458, 566, 567, 459), (459, 567, 1398, 1397), (448, 449, 568, 561), (561, 568, 569, 562), (562, 569, 570, 563), (563, 570, 571, 564), (564, 571, 572, 565), (565, 572, 573, 566), (566, 573, 574, 567), (567, 574, 1399, 1398), (449, 450, 575, 568), (568, 575, 576, 569), (569, 576, 577, 570), (570, 577, 578, 571), (571, 578, 579, 572), (572, 579, 580, 573), (573, 580, 581, 574), (574, 581, 1400, 1399), (450, 451, 582, 575), (575, 582, 583, 576), (576, 583, 584, 577), (577, 584, 585, 578), (578, 585, 586, 579), (579, 586, 587, 580), (580, 587, 588, 581), (581, 588, 1401, 1400), (451, 452, 589, 582), (582, 589, 590, 583), (583, 590, 591, 584), (584, 591, 592, 585), (585, 592, 593, 586), (586, 593, 594, 587), (587, 594, 595, 588), (588, 595, 1402, 1401), (1454, 292, 1518, 1535), (531, 532, 1529, 1528), (589, 452, 1524, 1530), (591, 596, 597, 592), (592, 597, 598, 593), (593, 598, 599, 594), (594, 599, 600, 595), (595, 600, 1403, 1402), (281, 280, 1514, 1515), (411, 1455, 1536, 1523), (520, 525, 1526, 1525), (596, 601, 602, 597), (597, 602, 603, 598), (598, 603, 604, 599), (599, 604, 605, 600), (600, 605, 1404, 1403), (596, 591, 1532, 1533), (292, 287, 1517, 1518), (530, 531, 1528, 1527), (601, 1455, 1456, 602), (602, 1456, 1457, 603), (603, 1457, 1458, 604), (604, 1458, 1459, 605), (605, 1459, 1510, 1404), (440, 453, 606, 460), (460, 606, 607, 461), (461, 607, 608, 462), (462, 608, 609, 463), (463, 609, 610, 464), (464, 610, 611, 465), (465, 611, 612, 466), (466, 612, 1338, 1337), (453, 454, 613, 606), (606, 613, 614, 607), (607, 614, 615, 608), (608, 615, 616, 609), (609, 616, 617, 610), (610, 617, 618, 611), (611, 618, 619, 612), (612, 619, 1339, 1338), (454, 455, 620, 613), (613, 620, 621, 614), (614, 621, 622, 615), (615, 622, 623, 616), (616, 623, 624, 617), (617, 624, 625, 618), (618, 625, 626, 619), (619, 626, 1340, 1339), (455, 456, 627, 620), (620, 627, 628, 621), (621, 628, 629, 622), (622, 629, 630, 623), (623, 630, 631, 624), (624, 631, 632, 625), (625, 632, 633, 626), (626, 633, 1341, 1340), (456, 457, 634, 627), (627, 634, 635, 628), (628, 635, 636, 629), (629, 636, 637, 630), (630, 637, 638, 631), (631, 638, 639, 632), (632, 639, 640, 633), (633, 640, 1342, 1341), (457, 458, 641, 634), (634, 641, 642, 635), (635, 642, 643, 636), (636, 643, 644, 637), (637, 644, 645, 638), (638, 645, 646, 639), (639, 646, 647, 640), (640, 647, 1343, 1342), (458, 459, 648, 641), (641, 648, 649, 642), (642, 649, 650, 643), (643, 650, 651, 644), (644, 651, 652, 645), (645, 652, 653, 646), (646, 653, 654, 647), (647, 654, 1344, 1343), (459, 1397, 1396, 648), (648, 1396, 1395, 649), (649, 1395, 1394, 650), (650, 1394, 1393, 651), (651, 1393, 1392, 652), (652, 1392, 1391, 653), (653, 1391, 1390, 654), (654, 1390, 1506, 1344), (655, 677, 684, 656), (656, 684, 685, 657), (657, 685, 686, 658), (658, 686, 687, 659), (659, 687, 688, 660), (660, 688, 689, 661), (661, 689, 690, 662), (662, 690, 1396, 1397), (677, 678, 691, 684), (684, 691, 692, 685), (685, 692, 693, 686), (686, 693, 694, 687), (687, 694, 695, 688), (688, 695, 696, 689), (689, 696, 697, 690), (690, 697, 1395, 1396), (678, 679, 698, 691), (691, 698, 699, 692), (692, 699, 700, 693), (693, 700, 701, 694), (694, 701, 702, 695), (695, 702, 703, 696), (696, 703, 704, 697), (697, 704, 1394, 1395), (679, 680, 705, 698), (698, 705, 706, 699), (699, 706, 707, 700), (700, 707, 708, 701), (701, 708, 709, 702), (702, 709, 710, 703), (703, 710, 711, 704), (704, 711, 1393, 1394), (680, 681, 712, 705), (705, 712, 713, 706), (706, 713, 714, 707), (707, 714, 715, 708), (708, 715, 716, 709), (709, 716, 717, 710), (710, 717, 718, 711), (711, 718, 1392, 1393), (681, 682, 719, 712), (712, 719, 720, 713), (713, 720, 721, 714), (714, 721, 722, 715), (715, 722, 723, 716), (716, 723, 724, 717), (717, 724, 725, 718), (718, 725, 1391, 1392), (682, 683, 726, 719), (719, 726, 727, 720), (720, 727, 728, 721), (721, 728, 729, 722), (722, 729, 730, 723), (723, 730, 731, 724), (724, 731, 732, 725), (725, 732, 1390, 1391), (683, 1382, 1381, 726), (726, 1381, 1380, 727), (727, 1380, 1379, 728), (728, 1379, 1378, 729), (729, 1378, 1377, 730), (730, 1377, 1376, 731), (731, 1376, 1375, 732), (732, 1375, 1506, 1390), (655, 656, 733, 663), (663, 733, 734, 664), (664, 734, 735, 665), (665, 735, 736, 666), (666, 736, 737, 667), (667, 737, 738, 668), (668, 738, 739, 669), (669, 739, 1481, 1482), (656, 657, 740, 733), (733, 740, 741, 734), (734, 741, 742, 735), (735, 742, 743, 736), (736, 743, 744, 737), (737, 744, 745, 738), (738, 745, 746, 739), (739, 746, 1480, 1481), (657, 658, 747, 740), (740, 747, 748, 741), (741, 748, 749, 742), (742, 749, 750, 743), (743, 750, 751, 744), (744, 751, 752, 745), (745, 752, 753, 746), (746, 753, 1479, 1480), (658, 659, 754, 747), (747, 754, 755, 748), (748, 755, 756, 749), (749, 756, 757, 750), (750, 757, 758, 751), (751, 758, 759, 752), (752, 759, 760, 753), (753, 760, 1478, 1479), (659, 660, 761, 754), (754, 761, 762, 755), (755, 762, 763, 756), (756, 763, 764, 757), (757, 764, 765, 758), (758, 765, 766, 759), (759, 766, 767, 760), (760, 767, 1477, 1478), (660, 661, 768, 761), (761, 768, 769, 762), (762, 769, 770, 763), (763, 770, 771, 764), (764, 771, 772, 765), (765, 772, 773, 766), (766, 773, 774, 767), (767, 774, 1476, 1477), (661, 662, 775, 768), (768, 775, 776, 769), (769, 776, 777, 770), (770, 777, 778, 771), (771, 778, 779, 772), (772, 779, 780, 773), (773, 780, 781, 774), (774, 781, 1475, 1476), (662, 1397, 1398, 775), (775, 1398, 1399, 776), (776, 1399, 1400, 777), (777, 1400, 1401, 778), (778, 1401, 1402, 779), (779, 1402, 1403, 780), (780, 1403, 1404, 781), (781, 1404, 1510, 1475), (655, 663, 782, 670), (670, 782, 783, 671), (671, 783, 784, 672), (672, 784, 785, 673), (673, 785, 786, 674), (674, 786, 787, 675), (675, 787, 788, 676), (676, 788, 1428, 1427), (663, 664, 789, 782), (782, 789, 790, 783), (783, 790, 791, 784), (784, 791, 792, 785), (785, 792, 793, 786), (786, 793, 794, 787), (787, 794, 795, 788), (788, 795, 1429, 1428), (664, 665, 796, 789), (789, 796, 797, 790), (790, 797, 798, 791), (791, 798, 799, 792), (792, 799, 800, 793), (793, 800, 801, 794), (794, 801, 802, 795), (795, 802, 1430, 1429), (665, 666, 803, 796), (796, 803, 804, 797), (797, 804, 805, 798), (798, 805, 806, 799), (799, 806, 807, 800), (800, 807, 808, 801), (801, 808, 809, 802), (802, 809, 1431, 1430), (666, 667, 810, 803), (803, 810, 811, 804), (804, 811, 812, 805), (805, 812, 813, 806), (806, 813, 814, 807), (807, 814, 815, 808), (808, 815, 816, 809), (809, 816, 1432, 1431), (667, 668, 817, 810), (810, 817, 818, 811), (811, 818, 819, 812), (812, 819, 820, 813), (813, 820, 821, 814), (814, 821, 822, 815), (815, 822, 823, 816), (816, 823, 1433, 1432), (668, 669, 824, 817), (817, 824, 825, 818), (818, 825, 826, 819), (819, 826, 827, 820), (820, 827, 828, 821), (821, 828, 829, 822), (822, 829, 830, 823), (823, 830, 1434, 1433), (669, 1482, 1483, 824), (824, 1483, 1484, 825), (825, 1484, 1485, 826), (826, 1485, 1486, 827), (827, 1486, 1487, 828), (828, 1487, 1488, 829), (829, 1488, 1489, 830), (830, 1489, 1511, 1434), (655, 670, 831, 677), (677, 831, 832, 678), (678, 832, 833, 679), (679, 833, 834, 680), (680, 834, 835, 681), (681, 835, 836, 682), (682, 836, 837, 683), (683, 837, 1383, 1382), (670, 671, 838, 831), (831, 838, 839, 832), (832, 839, 840, 833), (833, 840, 841, 834), (834, 841, 842, 835), (835, 842, 843, 836), (836, 843, 844, 837), (837, 844, 1384, 1383), (671, 672, 845, 838), (838, 845, 846, 839), (839, 846, 847, 840), (840, 847, 848, 841), (841, 848, 849, 842), (842, 849, 850, 843), (843, 850, 851, 844), (844, 851, 1385, 1384), (672, 673, 852, 845), (845, 852, 853, 846), (846, 853, 854, 847), (847, 854, 855, 848), (848, 855, 856, 849), (849, 856, 857, 850), (850, 857, 858, 851), (851, 858, 1386, 1385), (673, 674, 859, 852), (852, 859, 860, 853), (853, 860, 861, 854), (854, 861, 862, 855), (855, 862, 863, 856), (856, 863, 864, 857), (857, 864, 865, 858), (858, 865, 1387, 1386), (674, 675, 866, 859), (859, 866, 867, 860), (860, 867, 868, 861), (861, 868, 869, 862), (862, 869, 870, 863), (863, 870, 871, 864), (864, 871, 872, 865), (865, 872, 1388, 1387), (675, 676, 873, 866), (866, 873, 874, 867), (867, 874, 875, 868), (868, 875, 876, 869), (869, 876, 877, 870), (870, 877, 878, 871), (871, 878, 879, 872), (872, 879, 1389, 1388), (676, 1427, 1426, 873), (873, 1426, 1425, 874), (874, 1425, 1424, 875), (875, 1424, 1423, 876), (876, 1423, 1422, 877), (877, 1422, 1421, 878), (878, 1421, 1420, 879), (879, 1420, 1507, 1389), (880, 902, 909, 881), (881, 909, 910, 882), (882, 910, 911, 883), (883, 911, 912, 884), (884, 912, 913, 885), (885, 913, 914, 886), (886, 914, 915, 887), (887, 915, 1426, 1427), (902, 903, 916, 909), (909, 916, 917, 910), (910, 917, 918, 911), (911, 918, 919, 912), (912, 919, 920, 913), (913, 920, 921, 914), (914, 921, 922, 915), (915, 922, 1425, 1426), (903, 904, 923, 916), (916, 923, 924, 917), (917, 924, 925, 918), (918, 925, 926, 919), (919, 926, 927, 920), (920, 927, 928, 921), (921, 928, 929, 922), (922, 929, 1424, 1425), (904, 905, 930, 923), (923, 930, 931, 924), (924, 931, 932, 925), (925, 932, 933, 926), (926, 933, 934, 927), (927, 934, 935, 928), (928, 935, 936, 929), (929, 936, 1423, 1424), (905, 906, 937, 930), (930, 937, 938, 931), (931, 938, 939, 932), (932, 939, 940, 933), (933, 940, 941, 934), (934, 941, 942, 935), (935, 942, 943, 936), (936, 943, 1422, 1423), (906, 907, 944, 937), (937, 944, 945, 938), (938, 945, 946, 939), (939, 946, 947, 940), (940, 947, 948, 941), (941, 948, 949, 942), (942, 949, 950, 943), (943, 950, 1421, 1422), (907, 908, 951, 944), (944, 951, 952, 945), (945, 952, 953, 946), (946, 953, 954, 947), (947, 954, 955, 948), (948, 955, 956, 949), (949, 956, 957, 950), (950, 957, 1420, 1421), (908, 1412, 1411, 951), (951, 1411, 1410, 952), (952, 1410, 1409, 953), (953, 1409, 1408, 954), (954, 1408, 1407, 955), (955, 1407, 1406, 956), (956, 1406, 1405, 957), (957, 1405, 1507, 1420), (880, 881, 958, 888), (888, 958, 959, 889), (889, 959, 960, 890), (890, 960, 961, 891), (891, 961, 962, 892), (892, 962, 963, 893), (893, 963, 964, 894), (894, 964, 1496, 1497), (881, 882, 965, 958), (958, 965, 966, 959), (959, 966, 967, 960), (960, 967, 968, 961), (961, 968, 969, 962), (962, 969, 970, 963), (963, 970, 971, 964), (964, 971, 1495, 1496), (882, 883, 972, 965), (965, 972, 973, 966), (966, 973, 974, 967), (967, 974, 975, 968), (968, 975, 976, 969), (969, 976, 977, 970), (970, 977, 978, 971), (971, 978, 1494, 1495), (883, 884, 979, 972), (972, 979, 980, 973), (973, 980, 981, 974), (974, 981, 982, 975), (975, 982, 983, 976), (976, 983, 984, 977), (977, 984, 985, 978), (978, 985, 1493, 1494), (884, 885, 986, 979), (979, 986, 987, 980), (980, 987, 988, 981), (981, 988, 989, 982), (982, 989, 990, 983), (983, 990, 991, 984), (984, 991, 992, 985), (985, 992, 1492, 1493), (885, 886, 993, 986), (986, 993, 994, 987), (987, 994, 995, 988), (988, 995, 996, 989), (989, 996, 997, 990), (990, 997, 998, 991), (991, 998, 999, 992), (992, 999, 1491, 1492), (886, 887, 1000, 993), (993, 1000, 1001, 994), (994, 1001, 1002, 995), (995, 1002, 1003, 996), (996, 1003, 1004, 997), (997, 1004, 1005, 998), (998, 1005, 1006, 999), (999, 1006, 1490, 1491), (887, 1427, 1428, 1000), (1000, 1428, 1429, 1001), (1001, 1429, 1430, 1002), (1002, 1430, 1431, 1003), (1003, 1431, 1432, 1004), (1004, 1432, 1433, 1005), (1005, 1433, 1434, 1006), (1006, 1434, 1511, 1490), (880, 888, 1007, 895), (895, 1007, 1008, 896), (896, 1008, 1009, 897), (897, 1009, 1010, 898), (898, 1010, 1011, 899), (899, 1011, 1012, 900), (900, 1012, 1013, 901), (901, 1013, 1443, 1442), (888, 889, 1014, 1007), (1007, 1014, 1015, 1008), (1008, 1015, 1016, 1009), (1009, 1016, 1017, 1010), (1010, 1017, 1018, 1011), (1011, 1018, 1019, 1012), (1012, 1019, 1020, 1013), (1013, 1020, 1444, 1443), (889, 890, 1021, 1014), (1014, 1021, 1022, 1015), (1015, 1022, 1023, 1016), (1016, 1023, 1024, 1017), (1017, 1024, 1025, 1018), (1018, 1025, 1026, 1019), (1019, 1026, 1027, 1020), (1020, 1027, 1445, 1444), (890, 891, 1028, 1021), (1021, 1028, 1029, 1022), (1022, 1029, 1030, 1023), (1023, 1030, 1031, 1024), (1024, 1031, 1032, 1025), (1025, 1032, 1033, 1026), (1026, 1033, 1034, 1027), (1027, 1034, 1446, 1445), (891, 892, 1035, 1028), (1028, 1035, 1036, 1029), (1029, 1036, 1037, 1030), (1030, 1037, 1038, 1031), (1031, 1038, 1039, 1032), (1032, 1039, 1040, 1033), (1033, 1040, 1041, 1034), (1034, 1041, 1447, 1446), (892, 893, 1042, 1035), (1035, 1042, 1043, 1036), (1036, 1043, 1044, 1037), (1037, 1044, 1045, 1038), (1038, 1045, 1046, 1039), (1039, 1046, 1047, 1040), (1040, 1047, 1048, 1041), (1041, 1048, 1448, 1447), (893, 894, 1049, 1042), (1042, 1049, 1050, 1043), (1043, 1050, 1051, 1044), (1044, 1051, 1052, 1045), (1045, 1052, 1053, 1046), (1046, 1053, 1054, 1047), (1047, 1054, 1055, 1048), (1048, 1055, 1449, 1448), (894, 1497, 1498, 1049), (1049, 1498, 1499, 1050), (1050, 1499, 1500, 1051), (1051, 1500, 1501, 1052), (1052, 1501, 1502, 1053), (1053, 1502, 1503, 1054), (1054, 1503, 1504, 1055), (1055, 1504, 1512, 1449), (880, 895, 1056, 902), (902, 1056, 1057, 903), (903, 1057, 1058, 904), (904, 1058, 1059, 905), (905, 1059, 1060, 906), (906, 1060, 1061, 907), (907, 1061, 1062, 908), (908, 1062, 1413, 1412), (895, 896, 1063, 1056), (1056, 1063, 1064, 1057), (1057, 1064, 1065, 1058), (1058, 1065, 1066, 1059), (1059, 1066, 1067, 1060), (1060, 1067, 1068, 1061), (1061, 1068, 1069, 1062), (1062, 1069, 1414, 1413), (896, 897, 1070, 1063), (1063, 1070, 1071, 1064), (1064, 1071, 1072, 1065), (1065, 1072, 1073, 1066), (1066, 1073, 1074, 1067), (1067, 1074, 1075, 1068), (1068, 1075, 1076, 1069), (1069, 1076, 1415, 1414), (897, 898, 1077, 1070), (1070, 1077, 1078, 1071), (1071, 1078, 1079, 1072), (1072, 1079, 1080, 1073), (1073, 1080, 1081, 1074), (1074, 1081, 1082, 1075), (1075, 1082, 1083, 1076), (1076, 1083, 1416, 1415), (898, 899, 1084, 1077), (1077, 1084, 1085, 1078), (1078, 1085, 1086, 1079), (1079, 1086, 1087, 1080), (1080, 1087, 1088, 1081), (1081, 1088, 1089, 1082), (1082, 1089, 1090, 1083), (1083, 1090, 1417, 1416), (899, 900, 1091, 1084), (1084, 1091, 1092, 1085), (1085, 1092, 1093, 1086), (1086, 1093, 1094, 1087), (1087, 1094, 1095, 1088), (1088, 1095, 1096, 1089), (1089, 1096, 1097, 1090), (1090, 1097, 1418, 1417), (900, 901, 1098, 1091), (1091, 1098, 1099, 1092), (1092, 1099, 1100, 1093), (1093, 1100, 1101, 1094), (1094, 1101, 1102, 1095), (1095, 1102, 1103, 1096), (1096, 1103, 1104, 1097), (1097, 1104, 1419, 1418), (901, 1442, 1441, 1098), (1098, 1441, 1440, 1099), (1099, 1440, 1439, 1100), (1100, 1439, 1438, 1101), (1101, 1438, 1437, 1102), (1102, 1437, 1436, 1103), (1103, 1436, 1435, 1104), (1104, 1435, 1508, 1419), (1105, 1127, 1134, 1106), (1106, 1134, 1135, 1107), (1107, 1135, 1136, 1108), (1108, 1136, 1137, 1109), (1109, 1137, 1138, 1110), (1110, 1138, 1139, 1111), (1111, 1139, 1140, 1112), (1112, 1140, 1368, 1367), (1127, 1128, 1141, 1134), (1134, 1141, 1142, 1135), (1135, 1142, 1143, 1136), (1136, 1143, 1144, 1137), (1137, 1144, 1145, 1138), (1138, 1145, 1146, 1139), (1139, 1146, 1147, 1140), (1140, 1147, 1369, 1368), (1128, 1129, 1148, 1141), (1141, 1148, 1149, 1142), (1142, 1149, 1150, 1143), (1143, 1150, 1151, 1144), (1144, 1151, 1152, 1145), (1145, 1152, 1153, 1146), (1146, 1153, 1154, 1147), (1147, 1154, 1370, 1369), (1129, 1130, 1155, 1148), (1148, 1155, 1156, 1149), (1149, 1156, 1157, 1150), (1150, 1157, 1158, 1151), (1151, 1158, 1159, 1152), (1152, 1159, 1160, 1153), (1153, 1160, 1161, 1154), (1154, 1161, 1371, 1370), (1130, 1131, 1162, 1155), (1155, 1162, 1163, 1156), (1156, 1163, 1164, 1157), (1157, 1164, 1165, 1158), (1158, 1165, 1166, 1159), (1159, 1166, 1167, 1160), (1160, 1167, 1168, 1161), (1161, 1168, 1372, 1371), (1131, 1132, 1169, 1162), (1162, 1169, 1170, 1163), (1163, 1170, 1171, 1164), (1164, 1171, 1172, 1165), (1165, 1172, 1173, 1166), (1166, 1173, 1174, 1167), (1167, 1174, 1175, 1168), (1168, 1175, 1373, 1372), (1132, 1133, 1176, 1169), (1169, 1176, 1177, 1170), (1170, 1177, 1178, 1171), (1171, 1178, 1179, 1172), (1172, 1179, 1180, 1173), (1173, 1180, 1181, 1174), (1174, 1181, 1182, 1175), (1175, 1182, 1374, 1373), (1133, 1467, 1466, 1176), (1176, 1466, 1465, 1177), (1177, 1465, 1464, 1178), (1178, 1464, 1463, 1179), (1179, 1463, 1462, 1180), (1180, 1462, 1461, 1181), (1181, 1461, 1460, 1182), (1182, 1460, 1509, 1374), (1105, 1106, 1183, 1113), (1113, 1183, 1184, 1114), (1114, 1184, 1185, 1115), (1115, 1185, 1186, 1116), (1116, 1186, 1187, 1117), (1117, 1187, 1188, 1118), (1118, 1188, 1189, 1119), (1119, 1189, 1351, 1352), (1106, 1107, 1190, 1183), (1183, 1190, 1191, 1184), (1184, 1191, 1192, 1185), (1185, 1192, 1193, 1186), (1186, 1193, 1194, 1187), (1187, 1194, 1195, 1188), (1188, 1195, 1196, 1189), (1189, 1196, 1350, 1351), (1107, 1108, 1197, 1190), (1190, 1197, 1198, 1191), (1191, 1198, 1199, 1192), (1192, 1199, 1200, 1193), (1193, 1200, 1201, 1194), (1194, 1201, 1202, 1195), (1195, 1202, 1203, 1196), (1196, 1203, 1349, 1350), (1108, 1109, 1204, 1197), (1197, 1204, 1205, 1198), (1198, 1205, 1206, 1199), (1199, 1206, 1207, 1200), (1200, 1207, 1208, 1201), (1201, 1208, 1209, 1202), (1202, 1209, 1210, 1203), (1203, 1210, 1348, 1349), (1109, 1110, 1211, 1204), (1204, 1211, 1212, 1205), (1205, 1212, 1213, 1206), (1206, 1213, 1214, 1207), (1207, 1214, 1215, 1208), (1208, 1215, 1216, 1209), (1209, 1216, 1217, 1210), (1210, 1217, 1347, 1348), (1110, 1111, 1218, 1211), (1211, 1218, 1219, 1212), (1212, 1219, 1220, 1213), (1213, 1220, 1221, 1214), (1214, 1221, 1222, 1215), (1215, 1222, 1223, 1216), (1216, 1223, 1224, 1217), (1217, 1224, 1346, 1347), (1111, 1112, 1225, 1218), (1218, 1225, 1226, 1219), (1219, 1226, 1227, 1220), (1220, 1227, 1228, 1221), (1221, 1228, 1229, 1222), (1222, 1229, 1230, 1223), (1223, 1230, 1231, 1224), (1224, 1231, 1345, 1346), (1112, 1367, 1366, 1225), (1225, 1366, 1365, 1226), (1226, 1365, 1364, 1227), (1227, 1364, 1363, 1228), (1228, 1363, 1362, 1229), (1229, 1362, 1361, 1230), (1230, 1361, 1360, 1231), (1231, 1360, 1505, 1345), (1105, 1113, 1232, 1120), (1120, 1232, 1233, 1121), (1121, 1233, 1234, 1122), (1122, 1234, 1235, 1123), (1123, 1235, 1236, 1124), (1124, 1236, 1237, 1125), (1125, 1237, 1238, 1126), (1126, 1238, 1441, 1442), (1113, 1114, 1239, 1232), (1232, 1239, 1240, 1233), (1233, 1240, 1241, 1234), (1234, 1241, 1242, 1235), (1235, 1242, 1243, 1236), (1236, 1243, 1244, 1237), (1237, 1244, 1245, 1238), (1238, 1245, 1440, 1441), (1114, 1115, 1246, 1239), (1239, 1246, 1247, 1240), (1240, 1247, 1248, 1241), (1241, 1248, 1249, 1242), (1242, 1249, 1250, 1243), (1243, 1250, 1251, 1244), (1244, 1251, 1252, 1245), (1245, 1252, 1439, 1440), (1115, 1116, 1253, 1246), (1246, 1253, 1254, 1247), (1247, 1254, 1255, 1248), (1248, 1255, 1256, 1249), (1249, 1256, 1257, 1250), (1250, 1257, 1258, 1251), (1251, 1258, 1259, 1252), (1252, 1259, 1438, 1439), (1116, 1117, 1260, 1253), (1253, 1260, 1261, 1254), (1254, 1261, 1262, 1255), (1255, 1262, 1263, 1256), (1256, 1263, 1264, 1257), (1257, 1264, 1265, 1258), (1258, 1265, 1266, 1259), (1259, 1266, 1437, 1438), (1117, 1118, 1267, 1260), (1260, 1267, 1268, 1261), (1261, 1268, 1269, 1262), (1262, 1269, 1270, 1263), (1263, 1270, 1271, 1264), (1264, 1271, 1272, 1265), (1265, 1272, 1273, 1266), (1266, 1273, 1436, 1437), (1118, 1119, 1274, 1267), (1267, 1274, 1275, 1268), (1268, 1275, 1276, 1269), (1269, 1276, 1277, 1270), (1270, 1277, 1278, 1271), (1271, 1278, 1279, 1272), (1272, 1279, 1280, 1273), (1273, 1280, 1435, 1436), (1119, 1352, 1353, 1274), (1274, 1353, 1354, 1275), (1275, 1354, 1355, 1276), (1276, 1355, 1356, 1277), (1277, 1356, 1357, 1278), (1278, 1357, 1358, 1279), (1279, 1358, 1359, 1280), (1280, 1359, 1508, 1435), (1105, 1120, 1281, 1127), (1127, 1281, 1282, 1128), (1128, 1282, 1283, 1129), (1129, 1283, 1284, 1130), (1130, 1284, 1285, 1131), (1131, 1285, 1286, 1132), (1132, 1286, 1287, 1133), (1133, 1287, 1468, 1467), (1120, 1121, 1288, 1281), (1281, 1288, 1289, 1282), (1282, 1289, 1290, 1283), (1283, 1290, 1291, 1284), (1284, 1291, 1292, 1285), (1285, 1292, 1293, 1286), (1286, 1293, 1294, 1287), (1287, 1294, 1469, 1468), (1121, 1122, 1295, 1288), (1288, 1295, 1296, 1289), (1289, 1296, 1297, 1290), (1290, 1297, 1298, 1291), (1291, 1298, 1299, 1292), (1292, 1299, 1300, 1293), (1293, 1300, 1301, 1294), (1294, 1301, 1470, 1469), (1122, 1123, 1302, 1295), (1295, 1302, 1303, 1296), (1296, 1303, 1304, 1297), (1297, 1304, 1305, 1298), (1298, 1305, 1306, 1299), (1299, 1306, 1307, 1300), (1300, 1307, 1308, 1301), (1301, 1308, 1471, 1470), (1123, 1124, 1309, 1302), (1302, 1309, 1310, 1303), (1303, 1310, 1311, 1304), (1304, 1311, 1312, 1305), (1305, 1312, 1313, 1306), (1306, 1313, 1314, 1307), (1307, 1314, 1315, 1308), (1308, 1315, 1472, 1471), (1124, 1125, 1316, 1309), (1309, 1316, 1317, 1310), (1310, 1317, 1318, 1311), (1311, 1318, 1319, 1312), (1312, 1319, 1320, 1313), (1313, 1320, 1321, 1314), (1314, 1321, 1322, 1315), (1315, 1322, 1473, 1472), (1125, 1126, 1323, 1316), (1316, 1323, 1324, 1317), (1317, 1324, 1325, 1318), (1318, 1325, 1326, 1319), (1319, 1326, 1327, 1320), (1320, 1327, 1328, 1321), (1321, 1328, 1329, 1322), (1322, 1329, 1474, 1473), (1126, 1442, 1443, 1323), (1323, 1443, 1444, 1324), (1324, 1444, 1445, 1325), (1325, 1445, 1446, 1326), (1326, 1446, 1447, 1327), (1327, 1447, 1448, 1328), (1328, 1448, 1449, 1329), (1329, 1449, 1512, 1474), (1540, 1560, 1561, 1541), (1555, 1575, 1576, 1556), (1548, 1568, 1569, 1549), (1541, 1561, 1562, 1542), (1556, 1576, 1557, 1537), (1549, 1569, 1570, 1550), (1542, 1562, 1563, 1543), (1550, 1570, 1571, 1551), (1543, 1563, 1564, 1544), (1551, 1571, 1572, 1552), (1544, 1564, 1565, 1545), (1537, 1557, 1558, 1538), (1552, 1572, 1573, 1553), (1545, 1565, 1566, 1546), (1538, 1558, 1559, 1539), (1553, 1573, 1574, 1554), (1546, 1566, 1567, 1547), (1539, 1559, 1560, 1540), (1554, 1574, 1575, 1555), (1547, 1567, 1568, 1548), (1541, 1581, 1580, 1540), (1556, 1596, 1595, 1555), (1549, 1589, 1588, 1548), (1542, 1582, 1581, 1541), (1537, 1577, 1596, 1556), (1550, 1590, 1589, 1549), (1543, 1583, 1582, 1542), (1551, 1591, 1590, 1550), (1544, 1584, 1583, 1543), (1552, 1592, 1591, 1551), (1545, 1585, 1584, 1544), (1538, 1578, 1577, 1537), (1553, 1593, 1592, 1552), (1546, 1586, 1585, 1545), (1539, 1579, 1578, 1538), (1554, 1594, 1593, 1553), (1547, 1587, 1586, 1546), (1540, 1580, 1579, 1539), (1555, 1595, 1594, 1554), (1548, 1588, 1587, 1547), (1600, 1601, 1621, 1620), (1615, 1616, 1636, 1635), (1608, 1609, 1629, 1628), (1601, 1602, 1622, 1621), (1616, 1597, 1617, 1636), (1609, 1610, 1630, 1629), (1602, 1603, 1623, 1622), (1610, 1611, 1631, 1630), (1603, 1604, 1624, 1623), (1611, 1612, 1632, 1631), (1604, 1605, 1625, 1624), (1597, 1598, 1618, 1617), (1612, 1613, 1633, 1632), (1605, 1606, 1626, 1625), (1598, 1599, 1619, 1618), (1613, 1614, 1634, 1633), (1606, 1607, 1627, 1626), (1599, 1600, 1620, 1619), (1614, 1615, 1635, 1634), (1607, 1608, 1628, 1627), (1601, 1600, 1640, 1641), (1616, 1615, 1655, 1656), (1609, 1608, 1648, 1649), (1602, 1601, 1641, 1642), (1597, 1616, 1656, 1637), (1610, 1609, 1649, 1650), (1603, 1602, 1642, 1643), (1611, 1610, 1650, 1651), (1604, 1603, 1643, 1644), (1612, 1611, 1651, 1652), (1605, 1604, 1644, 1645), (1598, 1597, 1637, 1638), (1613, 1612, 1652, 1653), (1606, 1605, 1645, 1646), (1599, 1598, 1638, 1639), (1614, 1613, 1653, 1654), (1607, 1606, 1646, 1647), (1600, 1599, 1639, 1640), (1615, 1614, 1654, 1655), (1608, 1607, 1647, 1648), (1557, 1617, 1618, 1558), (1558, 1618, 1619, 1559), (1559, 1619, 1620, 1560), (1560, 1620, 1621, 1561), (1561, 1621, 1622, 1562), (1562, 1622, 1623, 1563), (1563, 1623, 1624, 1564), (1564, 1624, 1625, 1565), (1565, 1625, 1626, 1566), (1566, 1626, 1627, 1567), (1567, 1627, 1628, 1568), (1568, 1628, 1629, 1569), (1569, 1629, 1630, 1570), (1570, 1630, 1631, 1571), (1571, 1631, 1632, 1572), (1572, 1632, 1633, 1573), (1573, 1633, 1634, 1574), (1574, 1634, 1635, 1575), (1575, 1635, 1636, 1576), (1576, 1636, 1617, 1557), (1578, 1638, 1637, 1577), (1579, 1639, 1638, 1578), (1580, 1640, 1639, 1579), (1581, 1641, 1640, 1580), (1582, 1642, 1641, 1581), (1583, 1643, 1642, 1582), (1584, 1644, 1643, 1583), (1585, 1645, 1644, 1584), (1586, 1646, 1645, 1585), (1587, 1647, 1646, 1586), (1588, 1648, 1647, 1587), (1589, 1649, 1648, 1588), (1590, 1650, 1649, 1589), (1591, 1651, 1650, 1590), (1592, 1652, 1651, 1591), (1593, 1653, 1652, 1592), (1594, 1654, 1653, 1593), (1595, 1655, 1654, 1594), (1596, 1656, 1655, 1595), (1577, 1637, 1656, 1596), (1705, 1735, 1736, 1706), (1692, 1722, 1723, 1693), (1706, 1736, 1737, 1707), (1693, 1723, 1724, 1694), (1707, 1737, 1738, 1708), (1694, 1724, 1725, 1695), (1708, 1738, 1739, 1709), (1695, 1725, 1726, 1696), (1709, 1739, 1740, 1710), (1696, 1726, 1727, 1697), (1710, 1740, 1741, 1711), (1697, 1727, 1728, 1698), (1711, 1741, 1742, 1712), (1698, 1728, 1729, 1699), (1712, 1742, 1743, 1713), (1699, 1729, 1730, 1700), (1687, 1716, 1746, 1717), (1713, 1743, 1744, 1714), (1700, 1730, 1731, 1701), (1687, 1717, 1718, 1688), (1714, 1744, 1745, 1715), (1701, 1731, 1732, 1702), (1688, 1718, 1719, 1689), (1715, 1745, 1746, 1716), (1702, 1732, 1733, 1703), (1689, 1719, 1720, 1690), (1703, 1733, 1734, 1704), (1690, 1720, 1721, 1691), (1704, 1734, 1735, 1705), (1691, 1721, 1722, 1692), (1804, 1774, 1775, 1805), (1791, 1761, 1762, 1792), (1778, 1748, 1749, 1779), (1805, 1775, 1776, 1806), (1792, 1762, 1763, 1793), (1779, 1749, 1750, 1780), (1776, 1747, 1777, 1806), (1793, 1763, 1764, 1794), (1780, 1750, 1751, 1781), (1794, 1764, 1765, 1795), (1781, 1751, 1752, 1782), (1765, 1766, 1796, 1795), (1752, 1753, 1783, 1782), (1796, 1766, 1767, 1797), (1783, 1753, 1754, 1784), (1797, 1767, 1768, 1798), (1784, 1754, 1755, 1785), (1798, 1768, 1769, 1799), (1785, 1755, 1756, 1786), (1799, 1769, 1770, 1800), (1786, 1756, 1757, 1787), (1800, 1770, 1771, 1801), (1787, 1757, 1758, 1788), (1801, 1771, 1772, 1802), (1788, 1758, 1759, 1789), (1802, 1772, 1773, 1803), (1789, 1759, 1760, 1790), (1803, 1773, 1774, 1804), (1790, 1760, 1761, 1791), (1777, 1747, 1748, 1778), (1825, 1795, 1796, 1826), (1812, 1782, 1783, 1813), (1826, 1796, 1797, 1827), (1813, 1783, 1784, 1814), (1827, 1797, 1798, 1828), (1814, 1784, 1785, 1815), (1828, 1798, 1799, 1829), (1815, 1785, 1786, 1816), (1829, 1799, 1800, 1830), (1816, 1786, 1787, 1817), (1830, 1800, 1801, 1831), (1817, 1787, 1788, 1818), (1831, 1801, 1802, 1832), (1818, 1788, 1789, 1819), (1832, 1802, 1803, 1833), (1819, 1789, 1790, 1820), (1807, 1836, 1806, 1777), (1833, 1803, 1804, 1834), (1820, 1790, 1791, 1821), (1807, 1777, 1778, 1808), (1804, 1805, 1835, 1834), (1791, 1792, 1822, 1821), (1778, 1779, 1809, 1808), (1835, 1805, 1806, 1836), (1822, 1792, 1793, 1823), (1809, 1779, 1780, 1810), (1823, 1793, 1794, 1824), (1810, 1780, 1781, 1811), (1824, 1794, 1795, 1825), (1811, 1781, 1782, 1812), (1685, 1775, 1774, 1684), (1672, 1762, 1761, 1671), (1659, 1749, 1748, 1658), (1686, 1776, 1775, 1685), (1673, 1763, 1762, 1672), (1660, 1750, 1749, 1659), (1657, 1747, 1776, 1686), (1674, 1764, 1763, 1673), (1661, 1751, 1750, 1660), (1675, 1765, 1764, 1674), (1662, 1752, 1751, 1661), (1676, 1766, 1765, 1675), (1663, 1753, 1752, 1662), (1677, 1767, 1766, 1676), (1664, 1754, 1753, 1663), (1678, 1768, 1767, 1677), (1665, 1755, 1754, 1664), (1679, 1769, 1768, 1678), (1666, 1756, 1755, 1665), (1680, 1770, 1769, 1679), (1667, 1757, 1756, 1666), (1681, 1771, 1770, 1680), (1668, 1758, 1757, 1667), (1682, 1772, 1771, 1681), (1669, 1759, 1758, 1668), (1683, 1773, 1772, 1682), (1670, 1760, 1759, 1669), (1684, 1774, 1773, 1683), (1671, 1761, 1760, 1670), (1658, 1748, 1747, 1657), (1866, 1836, 1807, 1837), (1837, 1807, 1808, 1838), (1838, 1808, 1809, 1839), (1839, 1809, 1810, 1840), (1840, 1810, 1811, 1841), (1841, 1811, 1812, 1842), (1842, 1812, 1813, 1843), (1843, 1813, 1814, 1844), (1844, 1814, 1815, 1845), (1845, 1815, 1816, 1846), (1846, 1816, 1817, 1847), (1847, 1817, 1818, 1848), (1848, 1818, 1819, 1849), (1849, 1819, 1820, 1850), (1850, 1820, 1821, 1851), (1851, 1821, 1822, 1852), (1852, 1822, 1823, 1853), (1853, 1823, 1824, 1854), (1854, 1824, 1825, 1855), (1855, 1825, 1826, 1856), (1856, 1826, 1827, 1857), (1857, 1827, 1828, 1858), (1858, 1828, 1829, 1859), (1859, 1829, 1830, 1860), (1860, 1830, 1831, 1861), (1861, 1831, 1832, 1862), (1862, 1832, 1833, 1863), (1863, 1833, 1834, 1864), (1864, 1834, 1835, 1865), (1865, 1835, 1836, 1866), (1685, 1715, 1716, 1686), (1686, 1716, 1687, 1657), (1657, 1687, 1688, 1658), (1658, 1688, 1689, 1659), (1659, 1689, 1690, 1660), (1661, 1691, 1692, 1662), (1662, 1692, 1693, 1663), (1663, 1693, 1694, 1664), (1664, 1694, 1695, 1665), (1665, 1695, 1696, 1666), (1666, 1696, 1697, 1667), (1667, 1697, 1698, 1668), (1668, 1698, 1699, 1669), (1669, 1699, 1700, 1670), (1670, 1700, 1701, 1671), (1671, 1701, 1702, 1672), (1672, 1702, 1703, 1673), (1673, 1703, 1704, 1674), (1674, 1704, 1705, 1675), (1675, 1705, 1706, 1676), (1676, 1706, 1707, 1677), (1677, 1707, 1708, 1678), (1678, 1708, 1709, 1679), (1679, 1709, 1710, 1680), (1680, 1710, 1711, 1681), (1681, 1711, 1712, 1682), (1682, 1712, 1713, 1683), (1683, 1713, 1714, 1684), (1684, 1714, 1715, 1685), (1660, 1690, 1691, 1661), (1745, 1865, 1866, 1746), (1744, 1864, 1865, 1745), (1743, 1863, 1864, 1744), (1742, 1862, 1863, 1743), (1741, 1861, 1862, 1742), (1740, 1860, 1861, 1741), (1739, 1859, 1860, 1740), (1738, 1858, 1859, 1739), (1737, 1857, 1858, 1738), (1736, 1856, 1857, 1737), (1735, 1855, 1856, 1736), (1734, 1854, 1855, 1735), (1733, 1853, 1854, 1734), (1732, 1852, 1853, 1733), (1731, 1851, 1852, 1732), (1730, 1850, 1851, 1731), (1729, 1849, 1850, 1730), (1728, 1848, 1849, 1729), (1727, 1847, 1848, 1728), (1726, 1846, 1847, 1727), (1725, 1845, 1846, 1726), (1724, 1844, 1845, 1725), (1723, 1843, 1844, 1724), (1722, 1842, 1843, 1723), (1721, 1841, 1842, 1722), (1720, 1840, 1841, 1721), (1719, 1839, 1840, 1720), (1718, 1838, 1839, 1719), (1717, 1837, 1838, 1718), (1746, 1866, 1837, 1717)])
me_cube.polygons.foreach_set('use_smooth', [True] * 1854)
me_cube.materials.append(mat_material)
me_cube.use_remesh_preserve_volume = False
me_cube.use_remesh_preserve_attributes = False
me_cube.use_mirror_vertex_groups = False
me_cube.update()
me_cube_001 = bpy.data.meshes.new('Cube.001')
me_cube_001.from_pydata([(-0.1185, 1.239, -0.01009), (-0.1217, 1.101, 0.9842), (-0.2677, 3.522, -1.156), (-0.9244, 3.523, 0.7332), (0.1185, 1.239, -0.01009), (0.1154, 1.101, 0.9842), (-0.045, 3.546, -1.079), (-0.7016, 3.547, 0.8106), (0.2306, 3.213, -0.9802), (0.2306, 2.239, -0.9802), (-0.1185, 1.267, -0.01009), (-0.1217, 1.128, 0.9842), (-0.4534, 2.239, 0.8992), (-0.4534, 3.213, 0.8992), (0.1185, 1.267, -0.01009), (0.4534, 2.239, -0.8992), (0.4534, 3.213, -0.8992), (-0.2306, 3.213, 0.9802), (-0.2306, 2.239, 0.9802), (0.1154, 1.128, 0.9842)], [], [(8, 13, 3, 2), (2, 3, 7, 6), (14, 19, 5, 4), (4, 5, 1, 0), (10, 14, 4, 0), (19, 11, 1, 5), (7, 3, 13, 17), (17, 13, 12, 18), (18, 12, 11, 19), (2, 6, 16, 8), (8, 16, 15, 9), (9, 15, 14, 10), (6, 7, 17, 16), (16, 17, 18, 15), (15, 18, 19, 14), (0, 1, 11, 10), (10, 11, 12, 9), (9, 12, 13, 8)])
me_cube_001.polygons.foreach_set('use_smooth', [True] * 18)
me_cube_001.use_remesh_preserve_volume = False
me_cube_001.use_remesh_preserve_attributes = False
me_cube_001.use_mirror_vertex_groups = False
me_cube_001.update()

# ---- curves / text
cu_beziercircle = bpy.data.curves.new('BezierCircle', 'CURVE')
cu_beziercircle.dimensions = '3D'
_sp = cu_beziercircle.splines.new('BEZIER'); _sp.bezier_points.add(3)
_sp.bezier_points.foreach_set('co', [-1.0, 0.0, 0.0, 0.0, 1.0, 0.0, 1.0, 0.0, 0.0, 0.0, -1.0, 0.0])
_sp.bezier_points.foreach_set('handle_left', [-1.0, -0.5521, 0.0, -0.5521, 1.0, 0.0, 1.0, 0.5521, 0.0, 0.5521, -1.0, 0.0])
_sp.bezier_points.foreach_set('handle_right', [-1.0, 0.5521, 0.0, 0.5521, 1.0, 0.0, 1.0, -0.5521, 0.0, -0.5521, -1.0, 0.0])
for _p, _l, _r in zip(_sp.bezier_points, ['AUTO', 'AUTO', 'AUTO', 'AUTO'], ['AUTO', 'AUTO', 'AUTO', 'AUTO']): _p.handle_left_type = _l; _p.handle_right_type = _r
_sp.order_u = 0
_sp.order_v = 0
_sp.use_cyclic_u = True
cu_beziercircle.use_path = True
cu_beziercircle.use_path_clamp = True
cu_beziercircle.bevel_resolution = 0
cu_beziercircle.fill_mode = 'HALF'

# ---- objects
ob_cube = bpy.data.objects.new('Cube', me_cube)
ob_lamp = bpy.data.objects.new('Lamp', light_lamp)
ob_camera = bpy.data.objects.new('Camera', cam_camera)
ob_beziercircle = bpy.data.objects.new('BezierCircle', cu_beziercircle)
ob_empty = bpy.data.objects.new('Empty', None)
ob_cube_001 = bpy.data.objects.new('Cube.001', me_cube_001)

# ---- transforms, parenting, visibility, modifiers, constraints
ob_cube.location = (0.0, 0.0, 0.0)
ob_cube.lock_rotations_4d = False
ob_cube.empty_display_type = 'ARROWS'
ob_cube.lineart.crease_threshold = 0.0
_m = ob_cube.modifiers.new('Bevel', 'BEVEL')
_m.width = 0.01
_m.width_pct = 0.01
_m.segments = 2
_m.limit_method = 'WEIGHT'
_m.spread = 0.0
_m = ob_cube.modifiers.new('Subsurf', 'SUBSURF')
_m.uv_smooth = 'PRESERVE_CORNERS'
_m.quality = 2
_m.levels = 2
_m.show_only_control_edges = False
ob_lamp.location = (4.076, 1.005, 5.904)
ob_lamp.rotation_euler = (0.6503, 0.05522, 1.866)
ob_lamp.lock_rotations_4d = False
ob_lamp.empty_display_type = 'ARROWS'
ob_lamp.color = (0.0, 0.0, 0.0, 0.0)
ob_lamp.lineart.crease_threshold = 0.0
ob_camera.location = (1.82, 0.9798, 1.926)
ob_camera.rotation_euler = (0.6893, -1.112e-06, 1.718)
ob_camera.lock_rotations_4d = False
ob_camera.empty_display_type = 'ARROWS'
ob_camera.color = (0.0, 0.0, 0.0, 0.0)
ob_camera.display_type = 'WIRE'
ob_camera.lineart.crease_threshold = 0.0
ob_beziercircle.location = (0.5306, -2.384e-07, 0.5306)
ob_beziercircle.rotation_euler = (-0.0, -2.356, -0.0)
ob_beziercircle.scale = (-0.08798, -0.08798, -0.08798)
ob_beziercircle.lineart.crease_threshold = 0.0
ob_empty.location = (0.5306, -2.384e-07, 0.5306)
ob_empty.rotation_euler = (-0.0, -2.356, -0.0)
ob_empty.scale = (-0.0704, -0.0704, -0.0704)
ob_empty.empty_image_offset = (0.0, 0.0)
ob_empty.lineart.crease_threshold = 0.0
ob_cube_001.location = (0.5306, -2.305e-07, 0.5306)
ob_cube_001.rotation_euler = (-0.4636, -2.483, 0.6847)
ob_cube_001.scale = (-0.0704, -0.0704, -0.0704)
ob_cube_001.lineart.crease_threshold = 0.0
_m = ob_cube_001.modifiers.new('Array', 'ARRAY')
_m.count = 12
_m.use_constant_offset = True
_m.constant_offset_displace = (0.0, 0.0, 0.0)
_m.use_relative_offset = False
_m.use_object_offset = True
_m.offset_object = ob_empty
_m = ob_cube_001.modifiers.new('Subsurf', 'SUBSURF')
_m.uv_smooth = 'PRESERVE_CORNERS'
_m.quality = 2
_m.levels = 3
_m.show_only_control_edges = False

# ---- collection membership
col_collection_1.objects.link(ob_cube)
col_collection_1.objects.link(ob_lamp)
col_collection_1.objects.link(ob_camera)
col_collection_1.objects.link(ob_beziercircle)
col_collection_1.objects.link(ob_empty)
col_collection_1.objects.link(ob_cube_001)

# ---- scene / render settings (as saved in the file)
scene.camera = ob_camera
scene.frame_start = 1; scene.frame_end = 250; scene.frame_set(1)
scene.render.engine = 'CYCLES'
scene.render.resolution_percentage = 50
scene.render.dither_intensity = 0.0
scene.cycles.use_denoising = False
scene.cycles.samples = 128
scene.cycles.sampling_pattern = 'TABULATED_SOBOL'
scene.cycles.use_adaptive_sampling = False
scene.cycles.use_light_tree = False
scene.cycles.blur_glossy = 0.0
scene.cycles.sample_clamp_indirect = 0.0
scene.view_settings.view_transform = 'Standard'
bpy.context.view_layer.update()

